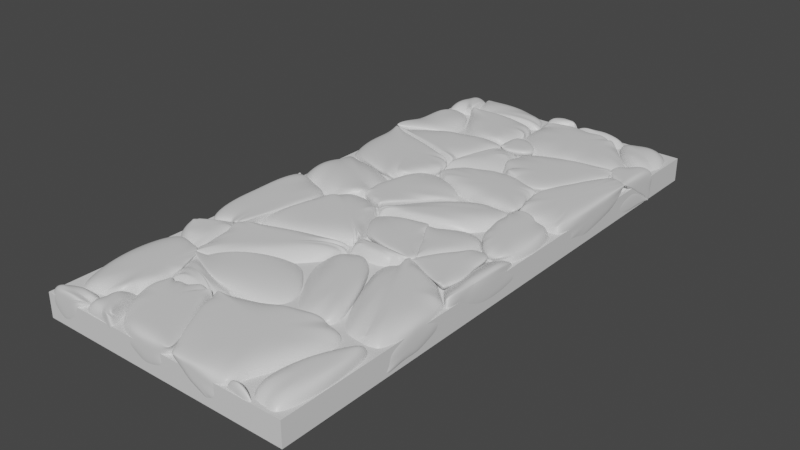 # Source: stonePath.blend  (saved by Blender 2.81.16; exported with 4.5.12 LTS)
import bpy
from mathutils import Matrix  # noqa: F401  (used for matrix-valued properties, if any)

bpy.ops.wm.read_factory_settings(use_empty=True)
scene = bpy.context.scene
scene.name = 'Scene'

# ---- collections
col_collection = bpy.data.collections.new('Collection'); scene.collection.children.link(col_collection)

# ---- materials (node trees are filled in below, after node groups)
mat_material = bpy.data.materials.new('Material')
mat_material.alpha_threshold = 0.0
mat_material.use_transparent_shadow = False
mat_material.line_color = (0.0, 0.0, 0.0, 1.0)

# ---- material node trees
mat_material.use_nodes = True; mat_material.node_tree.nodes.clear()
_N = mat_material.node_tree.nodes; _L = mat_material.node_tree.links
n0 = _N.new('ShaderNodeOutputMaterial'); n0.name = 'Material Output'; n0.location = (300, 300)
n1 = _N.new('ShaderNodeBsdfPrincipled'); n1.name = 'Principled BSDF'; n1.location = (10, 300)
n1.distribution = 'GGX'
n1.subsurface_method = 'BURLEY'
n1.inputs[2].default_value = 0.4
n1.inputs[3].default_value = 1.45
n1.inputs[27].default_value = (0.0, 0.0, 0.0, 1.0)
n1.inputs[28].default_value = 1.0
_L.new(n1.outputs[0], n0.inputs[0])
n0.is_active_output = True

# ---- world
world_world = bpy.data.worlds.new('World'); scene.world = world_world
world_world.use_nodes = True; world_world.node_tree.nodes.clear()
_N = world_world.node_tree.nodes; _L = world_world.node_tree.links
n0 = _N.new('ShaderNodeOutputWorld'); n0.name = 'World Output'; n0.location = (300, 300)
n1 = _N.new('ShaderNodeBackground'); n1.name = 'Background'; n1.location = (10, 300)
n1.inputs[0].default_value = (0.05088, 0.05088, 0.05088, 1.0)
_L.new(n1.outputs[0], n0.inputs[0])
n0.is_active_output = True
world_world.color = (0.05088, 0.05088, 0.05088)
world_world.use_sun_shadow = False
world_world.sun_shadow_jitter_overblur = 0.0

# ---- meshes
me_cube = bpy.data.meshes.new('Cube')
me_cube.from_pydata([(1.0, 1.0, 1.0), (1.0, 1.0, -1.0), (1.0, -1.0, 1.0), (1.0, -1.0, -1.0), (-1.0, 1.0, 1.0), (-1.0, 1.0, -1.0), (-1.0, -1.0, 1.0), (-1.0, -1.0, -1.0)], [], [(0, 4, 6, 2), (3, 2, 6, 7), (7, 6, 4, 5), (5, 1, 3, 7), (1, 0, 2, 3), (5, 4, 0, 1)])
_uv = me_cube.uv_layers.new(name='UVMap')
_uv.uv.foreach_set('vector', [0.625, 0.5, 0.875, 0.5, 0.875, 0.75, 0.625, 0.75, 0.375, 0.75, 0.625, 0.75, 0.625, 1.0, 0.375, 1.0, 0.375, 0.0, 0.625, 0.0, 0.625, 0.25, 0.375, 0.25, 0.125, 0.5, 0.375, 0.5, 0.375, 0.75, 0.125, 0.75, 0.375, 0.5, 0.625, 0.5, 0.625, 0.75, 0.375, 0.75, 0.375, 0.25, 0.625, 0.25, 0.625, 0.5, 0.375, 0.5])
me_cube.materials.append(mat_material)
me_cube.use_remesh_preserve_volume = False
me_cube.use_remesh_preserve_attributes = False
me_cube.use_mirror_vertex_groups = False
me_cube.update()
me_cube_cell_000 = bpy.data.meshes.new('Cube_cell.000')
me_cube_cell_000.from_pydata([(0.5932, 1.506, -0.2838), (-0.8178, -0.4271, 0.01998), (-0.02058, -0.01256, -0.7809), (-0.87, -0.5166, 0.08809), (-0.01138, -0.06158, -0.7755), (0.3314, 1.627, 0.2165), (0.0789, 1.222, 0.2165), (-0.8932, -0.3366, 0.2165), (1.281, 1.342, 0.2165), (1.407, -1.707, 0.2165), (0.8227, -1.435, 0.2165), (-0.9498, -0.5962, 0.2165), (-0.9516, -0.6049, 0.2165), (0.3399, 8.674, -1.145), (0.9109, 9.741, 0.0203), (0.7791, 10.3, -0.3269), (1.134, 11.01, -0.8632), (1.712, 9.269, 0.1849), (1.712, 11.33, -1.183), (1.712, 11.27, -1.146), (1.712, 7.436, -1.183), (1.7, 11.33, -1.183), (1.081, 11.13, -1.183), (0.3945, 10.33, -1.183), (0.3538, 9.394, -1.183), (0.325, 8.72, -1.183), (0.3935, 10.31, -1.183), (0.3606, 8.604, -1.183), (-4.862, 5.751, -0.2724), (-4.906, 6.967, 0.2165), (-4.805, 6.631, 0.2165), (-4.863, 5.786, 0.2165), (-4.938, 7.071, 0.2165), (-5.926, 4.273, 0.2165), (-6.011, 4.152, 0.2165), (-9.088, 4.927, 0.2165), (-9.088, 8.376, 0.2165), (-9.061, 8.376, 0.2165), (-9.013, 8.361, 0.2165), (-5.689, 6.493, -1.183), (-5.269, 5.107, -1.183), (-5.317, 5.04, -1.183), (-8.608, 5.87, -1.183), (-8.633, 6.146, -1.183), (-8.752, 7.462, -1.183), (-9.088, 8.37, 0.1921), (-9.088, 8.011, -0.4234), (-9.088, 5.644, -0.7267), (-9.088, 7.611, -0.8903), (-9.088, 7.733, -0.9003), (-9.088, -9.484, 0.2165), (-9.088, -9.484, -1.183), (-7.418, -8.523, -1.183), (-7.412, -8.491, -1.183), (-7.613, -9.484, -1.183), (-7.348, -9.484, 0.2165), (-7.352, -9.484, 0.1945), (-7.167, -8.584, 0.2165), (-9.088, -8.935, 0.2165), (-9.088, -8.796, -1.183), (-2.237, 6.802, -0.7072), (-0.6947, 6.557, -0.005402), (-4.86, 5.752, -0.2721), (-0.5063, 4.868, -0.502), (-0.3735, 4.782, -0.1931), (-1.977, 5.067, -1.183), (-0.2555, 4.93, 0.2165), (-0.5228, 4.673, 0.2165), (-0.5949, 6.477, 0.2165), (-0.6144, 6.566, 0.2165), (-0.6353, 6.661, 0.2165), (-2.195, 4.689, 0.2165), (-3.185, 7.738, 0.2165), (-4.803, 6.629, 0.2165), (-4.861, 5.787, 0.2165), (-3.292, 5.079, -1.183), (-3.386, 5.08, -1.183), (-2.488, 5.811, -1.183), (-3.492, 5.124, -1.183), (-3.322, 5.241, -1.183), (-3.356, 9.817, -0.3734), (-4.045, 10.14, -0.4889), (-4.14, 9.958, -0.3526), (-2.334, 9.883, 0.2165), (-4.447, 9.803, 0.2165), (-4.24, 11.2, 0.2165), (-3.547, 8.987, 0.2165), (-4.21, 9.133, 0.2165), (-2.849, -5.444, -1.066), (-6.928, -4.939, 0.1574), (-4.042, -3.891, -1.183), (-4.635, -4.393, -1.183), (-3.221, -5.109, -1.183), (-4.048, -4.693, -1.183), (-4.639, -4.396, -1.183), (-4.612, -6.176, 0.2165), (-1.439, -5.191, 0.2165), (-3.57, -2.031, 0.2165), (-6.915, -4.865, 0.2165), (-6.965, -4.908, 0.2165), (-6.842, -5.056, 0.2165), (1.072, -9.484, -1.183), (-0.5377, -8.898, -1.183), (-0.9423, -9.484, -1.183), (0.6919, -9.484, 0.2165), (-0.6484, -9.484, 0.2165), (-0.3792, -9.094, 0.2165), (0.9007, 9.721, 0.06362), (0.6831, 9.279, 0.2165), (0.6642, 10.03, 0.2165), (1.094, 9.541, 0.2165), (-7.334, -0.988, -0.8678), (-5.844, 2.004, -1.081), (-6.758, 1.457, -0.5995), (-5.926, 2.01, -1.183), (-6.027, 1.969, -1.183), (-5.754, 1.856, -1.183), (-7.678, 1.301, -1.183), (-6.914, -1.079, -1.183), (-7.818, -0.8567, -1.183), (-6.514, -7.328, -0.8212), (-6.218, -7.631, -1.183), (-5.297, -9.484, -1.183), (-7.309, -8.346, -1.183), (-6.682, -7.453, -1.183), (-7.41, -8.49, -1.183), (-7.61, -9.484, -1.183), (-5.861, -9.484, 0.2165), (-7.346, -9.484, 0.2165), (-5.887, -9.431, 0.2165), (-6.663, -7.87, 0.2165), (-7.164, -8.584, 0.2165), (-2.235, 6.802, -0.7087), (0.3383, 8.672, -1.146), (-0.6934, 6.557, -0.008017), (-0.5055, 4.867, -0.5047), (0.3237, 8.718, -1.183), (-0.7108, 8.216, -1.183), (0.3589, 8.604, -1.183), (0.342, 8.435, -1.183), (-0.06185, 4.41, -1.183), (-1.971, 5.066, -1.183), (-2.102, 7.54, -1.183), (-2.487, 5.814, -1.183), (-2.376, 5.653, -1.183), (-0.8708, -0.5159, 0.08595), (-0.819, -0.4279, 0.01846), (-0.0128, -0.06157, -0.7772), (-0.02114, -0.01249, -0.7822), (0.0002327, -0.1045, -1.183), (-0.0007093, -0.09895, -1.183), (-0.09674, 0.4462, -1.183), (-2.016, -1.434, -1.183), (-2.227, -1.574, -1.183), (-1.605, 1.243, -1.183), (-1.624, 1.244, -1.183), (-2.245, -1.586, -1.183), (-3.981, 1.392, -1.183), (-3.211, -1.537, -1.183), (-3.807, -0.5961, -1.183), (-3.807, -0.6035, -1.183), (-1.274, -0.7649, 0.2165), (-1.137, -0.6748, 0.2165), (-1.155, -0.6736, 0.2165), (-1.806, -1.115, 0.2165), (-3.391, -0.5324, 0.2165), (-3.221, -1.043, 0.2165), (-3.385, -0.6016, 0.2165), (-3.366, -0.8158, 0.2165), (0.594, 1.509, -0.2847), (-0.3721, 4.781, -0.1929), (1.712, 4.803, 0.2165), (1.712, 1.573, 0.2165), (1.712, 4.271, -1.183), (1.712, 3.056, -1.183), (-0.03171, 4.382, -1.183), (-0.03202, 4.372, -1.183), (-0.07129, 3.03, -1.183), (0.3758, 2.346, -1.183), (-0.2538, 4.929, 0.2165), (-0.5212, 4.672, 0.2165), (-0.5219, 4.649, 0.2165), (-0.57, 3.008, 0.2165), (1.656, 1.543, 0.2165), (1.282, 1.344, 0.2165), (0.3314, 1.629, 0.2165), (-6.515, -7.326, -0.82), (-7.127, -4.82, -0.08399), (-6.929, -4.939, 0.1571), (-6.692, -7.43, -1.183), (-6.683, -7.452, -1.183), (-6.705, -7.483, -1.183), (-7.411, -8.489, -1.183), (-9.088, -4.131, 0.2165), (-7.377, -4.624, 0.2165), (-6.966, -4.908, 0.2165), (-6.843, -5.057, 0.2165), (-6.579, -5.679, 0.2165), (-6.297, -6.345, 0.2165), (-6.294, -6.353, 0.2165), (-6.664, -7.867, 0.2165), (-6.672, -7.879, 0.2165), (-7.165, -8.582, 0.2165), (-9.088, -8.932, 0.2165), (-9.088, -4.713, -1.183), (-7.671, -5.12, -1.183), (-7.668, -5.127, -1.183), (-9.088, -8.794, -1.183), (0.3394, 8.672, -1.144), (0.911, 9.74, 0.02169), (-0.6924, 6.558, -0.006137), (-0.5035, 4.867, -0.5032), (0.9018, 9.721, 0.0624), (-0.372, 4.782, -0.1946), (1.712, 9.268, 0.1869), (1.712, 9.258, 0.2029), (1.712, 9.25, 0.2165), (1.712, 4.805, 0.2165), (1.712, 7.431, -1.183), (1.712, 4.273, -1.183), (0.4088, 8.56, -1.183), (0.3607, 8.602, -1.183), (0.179, 6.791, -1.183), (-0.03216, 4.385, -1.183), (-0.04366, 4.394, -1.183), (-0.05971, 4.408, -1.183), (1.097, 9.539, 0.2165), (1.595, 9.305, 0.2165), (-0.2498, 7.424, 0.2165), (-0.6332, 6.662, 0.2165), (0.6816, 9.274, 0.2165), (-0.323, 5.246, 0.2165), (1.529, 4.817, 0.2165), (-0.2541, 4.931, 0.2165), (0.9021, 9.723, 0.0626), (1.134, 11.01, -0.8608), (0.9114, 9.742, 0.0216), (0.7792, 10.3, -0.3243), (1.712, 11.92, 0.2165), (1.712, 9.27, 0.1871), (1.712, 9.253, 0.2165), (1.712, 11.34, -1.183), (1.712, 11.31, -1.172), (1.712, 11.27, -1.144), (1.712, 11.33, -1.183), (1.703, 11.33, -1.183), (0.7729, 11.16, 0.2165), (0.5638, 10.23, 0.2165), (0.6642, 10.04, 0.2165), (1.097, 9.541, 0.2165), (1.109, 9.536, 0.2165), (1.59, 9.31, 0.2165), (-7.419, -2.225, 0.0159), (-6.928, -4.937, 0.1562), (-7.125, -4.819, -0.08365), (-3.212, -1.538, -1.183), (-3.804, -0.6121, -1.183), (-4.042, -3.887, -1.183), (-3.808, -0.6054, -1.183), (-4.643, -4.396, -1.183), (-6.313, -4.325, -1.183), (-6.312, -4.338, -1.183), (-3.222, -1.044, 0.2165), (-3.243, -1.012, 0.2165), (-3.57, -2.028, 0.2165), (-3.368, -0.8175, 0.2165), (-7.388, -2.267, 0.2165), (-6.966, -4.906, 0.2165), (-7.546, -2.571, 0.2165), (-7.379, -4.58, 0.2165), (-7.376, -4.622, 0.2165), (-7.016, -4.872, 0.2165), (-6.54, -1.59, -1.183), (-4.46, 12.38, -1.007), (-4.258, 12.93, 0.2165), (-4.473, 12.45, 0.2165), (-4.64, 13.72, 0.2165), (-7.854, 12.27, 0.2165), (-8.063, 13.72, 0.2165), (-5.18, 13.72, -1.183), (-6.823, 13.72, -1.183), (-7.852, 13.72, -0.9545), (-8.025, 13.72, 0.005828), (-4.53, 12.38, -1.183), (-4.522, 12.37, -1.183), (-7.594, 12.2, -1.183), (-6.897, 12.24, -1.183), (-7.783, 13.52, -1.183), (-7.778, 13.49, -1.183), (-6.513, -7.326, -0.822), (-2.849, -5.445, -1.067), (-7.125, -4.82, -0.08535), (-6.928, -4.939, 0.1554), (-2.744, -5.481, -1.183), (-2.729, -5.452, -1.183), (-3.214, -5.115, -1.183), (-4.043, -4.699, -1.183), (-3.755, -7.382, -1.183), (-4.642, -4.399, -1.183), (-4.669, -4.398, -1.183), (-6.313, -4.34, -1.183), (-6.18, -7.625, -1.183), (-6.218, -7.628, -1.183), (-6.723, -7.354, -1.183), (-6.682, -7.451, -1.183), (-4.616, -6.177, 0.2165), (-4.619, -6.183, 0.2165), (-4.75, -6.197, 0.2165), (-6.839, -5.061, 0.2165), (-6.292, -6.351, 0.2165), (-6.571, -5.692, 0.2165), (-7.669, -5.12, -1.183), (-1.216, -9.484, -1.183), (-2.89, -8.995, -1.183), (-3.405, -9.484, -1.183), (-2.812, -9.484, -0.06988), (-3.356, 9.818, -0.3745), (-4.045, 10.14, -0.4912), (1.133, 11.01, -0.8619), (0.7778, 10.3, -0.3258), (-4.459, 12.38, -1.008), (1.079, 11.13, -1.183), (0.3927, 10.34, -1.183), (0.7705, 11.16, 0.2165), (-0.9775, 12.93, 0.2165), (-1.033, 12.99, 0.2165), (0.5614, 10.23, 0.2165), (-3.226, 13.53, 0.2165), (-2.331, 9.884, 0.2165), (-4.256, 12.93, 0.2165), (-4.47, 12.44, 0.2165), (-4.24, 11.2, 0.2165), (0.1662, 12.05, -1.183), (-2.573, 9.985, -1.183), (-3.4, 12.94, -1.183), (-4.44, 12.33, -1.183), (-2.856, 9.978, -1.183), (-4.106, 10.47, -1.183), (-2.804, 9.958, -1.183), (-4.449, 12.32, -1.183), (-4.447, 12.31, -1.183), (-4.419, 12.16, -1.183), (-9.088, 7.98, -1.183), (-8.755, 7.464, -1.183), (-8.736, 7.254, -1.183), (-8.61, 5.869, -1.183), (-9.088, 5.457, -1.183), (-9.088, 7.733, -0.9033), (-9.088, 5.823, -0.7435), (-9.088, 5.644, -0.7287), (-4.142, 9.957, -0.3528), (-4.449, 9.802, 0.2165), (-4.849, 7.323, 0.2165), (-4.211, 9.131, 0.2165), (-4.937, 7.073, 0.2165), (-6.527, 9.734, 0.2165), (-9.058, 8.378, 0.2165), (-6.608, 7.602, 0.2165), (-4.394, 10.16, -1.183), (-5.688, 6.495, -1.183), (-6.735, 10.08, -1.183), (-8.753, 7.465, -1.183), (-9.088, 8.823, -1.183), (-9.088, 7.984, -1.183), (-9.088, 8.371, 0.189), (-9.088, 8.345, 0.144), (-9.088, 7.735, -0.9005), (1.712, 13.72, 0.2165), (1.712, 13.72, -1.183), (1.135, 11.01, -0.8633), (1.712, 11.92, 0.2165), (1.712, 11.34, -1.183), (1.081, 11.13, -1.183), (1.7, 11.33, -1.183), (0.7728, 11.16, 0.2165), (-1.031, 12.99, 0.2165), (-0.9456, 13.72, 0.2165), (0.3645, 13.72, -1.183), (0.1681, 12.05, -1.183), (-5.191, 2.464, -0.8228), (-4.86, 5.75, -0.2735), (-5.295, 2.499, -0.7931), (-4.862, 5.785, 0.2165), (-2.196, 4.688, 0.2165), (-6.009, 4.151, 0.2165), (-4.581, 1.846, 0.2165), (-4.595, 1.829, 0.2165), (-5.847, 2.401, 0.2165), (-5.845, 2.375, 0.2165), (-5.313, 5.037, -1.183), (-5.266, 5.104, -1.183), (-3.509, 5.123, -1.183), (-3.494, 5.123, -1.183), (-3.389, 5.08, -1.183), (-3.392, 5.074, -1.183), (-4.993, 3.167, -1.183), (-5.03, 3.123, -1.183), (-5.147, 3.238, -1.183), (-5.152, 3.3, -1.183), (0.5941, 1.507, -0.2861), (-0.01995, -0.01126, -0.7829), (-0.01085, -0.06136, -0.7777), (1.712, 1.569, 0.2165), (1.712, -2.077, 0.2165), (1.712, 3.052, -1.183), (1.712, -2.171, -1.183), (0.3969, 2.354, -1.183), (0.3762, 2.343, -1.183), (0.3219, 2.125, -1.183), (-0.09539, 0.4476, -1.183), (0.001628, -0.09896, -1.183), (0.002654, -0.1046, -1.183), (1.285, 1.342, 0.2165), (1.409, -1.711, 0.2165), (-2.237, 6.803, -0.7092), (-3.356, 9.816, -0.3746), (-4.86, 5.751, -0.2747), (-4.139, 9.959, -0.3551), (-4.045, 10.14, -0.4913), (-4.21, 9.128, 0.2165), (-4.936, 7.073, 0.2165), (-4.205, 9.127, 0.2165), (-3.548, 8.984, 0.2165), (-3.496, 8.804, 0.2165), (-3.188, 7.741, 0.2165), (-4.905, 6.969, 0.2165), (-4.803, 6.634, 0.2165), (-4.107, 10.47, -1.183), (-4.391, 10.16, -1.183), (-5.687, 6.494, -1.183), (-2.805, 9.956, -1.183), (-2.104, 7.54, -1.183), (-2.488, 5.816, -1.183), (-5.266, 5.106, -1.183), (-2.591, 5.745, -1.183), (-3.462, 5.149, -1.183), (-3.496, 5.126, -1.183), (-3.492, 5.128, -1.183), (-3.507, 5.125, -1.183), (-7.42, -2.222, 0.01463), (-7.333, -0.9881, -0.8664), (-6.756, 1.457, -0.5979), (-5.842, 2.005, -1.08), (-5.192, 2.462, -0.8236), (-5.296, 2.497, -0.7934), (-3.983, 1.394, -1.183), (-3.81, -0.5961, -1.183), (-3.809, -0.6037, -1.183), (-5.847, 2.373, 0.2165), (-5.872, 2.354, 0.2165), (-4.594, 1.827, 0.2165), (-4.524, 1.771, 0.2165), (-6.501, 1.881, 0.2165), (-4.478, 1.733, 0.2165), (-6.67, 1.093, 0.2165), (-7.388, -2.264, 0.2165), (-3.395, -0.5259, 0.2165), (-3.393, -0.5307, 0.2165), (-3.387, -0.5995, 0.2165), (-3.368, -0.8158, 0.2165), (-4.541, 1.982, -1.183), (-4.902, 1.944, -1.183), (-5.751, 1.855, -1.183), (-4.087, 1.611, -1.183), (-4.049, 1.533, -1.183), (-6.541, -1.588, -1.183), (-6.868, -1.141, -1.183), (-6.912, -1.081, -1.183), (-9.088, 13.72, 0.2165), (-9.088, 13.72, -1.183), (-8.065, 13.72, 0.2165), (-7.857, 12.27, 0.2165), (-7.924, 12.2, 0.2165), (-7.932, 12.2, 0.2165), (-7.897, 13.72, -1.183), (-7.854, 13.72, -0.9553), (-9.088, 11.55, 0.2165), (-7.785, 13.52, -1.183), (-7.597, 12.2, -1.183), (-7.824, 11.99, -1.183), (-9.088, 11.29, -1.183), (-5.843, 2.005, -1.081), (-5.296, 2.498, -0.795), (-5.192, 2.464, -0.8249), (-5.148, 3.234, -1.183), (-5.887, 2.069, -1.183), (-5.031, 3.118, -1.183), (-5.136, 3.222, -1.183), (-4.544, 1.985, -1.183), (-4.549, 1.984, -1.183), (-4.909, 1.947, -1.183), (-5.752, 1.859, -1.183), (-5.924, 2.011, -1.183), (-6.512, -7.327, -0.8194), (-3.408, -9.484, -1.183), (-2.891, -8.994, -1.183), (-3.749, -7.383, -1.183), (-6.178, -7.626, -1.183), (-6.216, -7.63, -1.183), (-6.191, -7.68, -1.183), (-5.295, -9.484, -1.183), (-2.814, -9.484, -0.06499), (-2.833, -9.484, 0.05162), (-2.86, -9.484, 0.2165), (-5.859, -9.484, 0.2165), (-4.207, -6.957, 0.2165), (-4.595, -6.229, 0.2165), (-4.618, -6.186, 0.2165), (-6.278, -6.353, 0.2165), (-6.662, -7.867, 0.2165), (-6.292, -6.355, 0.2165), (-6.653, -7.886, 0.2165), (-6.836, 13.72, -1.183), (-7.852, 13.72, -0.9579), (-7.896, 13.72, -1.183), (-7.784, 13.52, -1.183), (-6.529, 9.735, 0.2165), (-7.931, 12.2, 0.2165), (-9.088, 11.55, 0.2165), (-9.061, 8.378, 0.2165), (-9.088, 8.378, 0.2165), (-6.737, 10.09, -1.183), (-9.088, 11.29, -1.183), (-7.824, 11.99, -1.183), (-9.088, 8.826, -1.183), (-9.088, 8.372, 0.1921), (-0.8186, -0.4251, 0.01836), (-0.02149, -0.01021, -0.7822), (0.5922, 1.508, -0.2858), (-1.936, 1.836, -1.183), (-0.07337, 3.028, -1.183), (0.3746, 2.343, -1.183), (-0.09714, 0.4499, -1.183), (-1.459, 1.168, -1.183), (-1.605, 1.245, -1.183), (-2.185, 1.973, 0.2165), (-0.5709, 3.006, 0.2165), (0.3294, 1.629, 0.2165), (-1.916, 1.493, 0.2165), (-0.8937, -0.3337, 0.2165), (-0.7762, -0.1456, 0.2165), (-0.8701, -0.2962, 0.2165), (-7.334, -0.9891, -0.8675), (-7.421, -2.224, 0.01465), (-7.127, -4.819, -0.08518), (-6.314, -4.339, -1.183), (-7.548, -2.573, 0.2165), (-7.515, -2.967, 0.2165), (-9.088, -3.503, 0.2165), (-8.798, -3.328, 0.2165), (-7.378, -4.621, 0.2165), (-9.088, -4.128, 0.2165), (-9.069, -1.613, -1.183), (-7.819, -0.8582, -1.183), (-6.913, -1.082, -1.183), (-6.542, -1.59, -1.183), (-6.542, -1.6, -1.183), (-9.088, -1.624, -1.183), (-7.67, -5.119, -1.183), (-9.088, -4.71, -1.183), (-2.236, 6.804, -0.7076), (-0.6935, 6.558, -0.006141), (0.3385, 8.674, -1.145), (-3.354, 9.815, -0.3747), (0.9001, 9.721, 0.06204), (0.9097, 9.742, 0.02113), (0.7775, 10.3, -0.3253), (0.323, 8.722, -1.183), (0.3919, 10.31, -1.183), (0.3929, 10.33, -1.183), (-0.719, 8.215, -1.183), (0.6615, 10.03, 0.2165), (0.6505, 10.06, 0.2165), (0.5617, 10.22, 0.2165), (0.6164, 10.12, 0.2165), (0.3687, 8.657, 0.2165), (0.6699, 9.255, 0.2165), (0.6799, 9.275, 0.2165), (-0.635, 6.664, 0.2165), (-2.773, 7.566, 0.2165), (-2.331, 9.882, 0.2165), (-3.199, 7.786, 0.2165), (-3.546, 8.984, 0.2165), (-3.186, 7.741, 0.2165), (-2.802, 9.955, -1.183), (-2.102, 7.543, -1.183), (-4.46, 12.38, -1.012), (-3.141, 13.72, 0.2165), (-3.213, 13.56, 0.2165), (-3.227, 13.54, 0.2165), (-4.256, 12.93, 0.2165), (-4.638, 13.72, 0.2165), (-3.054, 13.72, -0.8772), (-3.03, 13.72, -1.183), (-5.177, 13.72, -1.183), (-3.4, 12.94, -1.183), (-4.44, 12.33, -1.183), (-4.45, 12.32, -1.183), (-4.52, 12.36, -1.183), (-2.847, -5.445, -1.067), (0.7171, -5.552, -1.183), (-0.5884, -5.321, -1.183), (-2.725, -5.453, -1.183), (-0.5393, -8.896, -1.183), (-0.9445, -9.484, -1.183), (-1.211, -9.484, -1.183), (-3.457, -6.833, -1.183), (-3.747, -7.384, -1.183), (-2.891, -8.99, -1.183), (-0.6501, -9.484, 0.2165), (-2.811, -9.484, -0.06465), (-2.858, -9.484, 0.2165), (-2.844, -9.484, 0.1322), (1.045, -5.297, 0.2165), (-0.03519, -5.106, 0.2165), (-1.436, -5.192, 0.2165), (-0.3803, -9.092, 0.2165), (-4.611, -6.176, 0.2165), (-4.615, -6.185, 0.2165), (-4.592, -6.229, 0.2165), (-5.189, 2.463, -0.8239), (-0.3736, 4.781, -0.1955), (-0.5055, 4.865, -0.5037), (-0.06139, 4.407, -1.183), (-0.05057, 4.398, -1.183), (-0.03416, 4.383, -1.183), (-1.973, 5.064, -1.183), (-0.07328, 3.03, -1.183), (-1.938, 1.838, -1.183), (-0.5231, 4.671, 0.2165), (-0.5716, 3.008, 0.2165), (-2.194, 4.688, 0.2165), (-2.188, 1.975, 0.2165), (-4.592, 1.829, 0.2165), (-4.478, 1.734, 0.2165), (-4.523, 1.772, 0.2165), (-3.29, 5.078, -1.183), (-3.386, 5.079, -1.183), (-4.086, 1.612, -1.183), (-5.029, 3.12, -1.183), (-4.541, 1.984, -1.183), (-4.209, 1.712, -1.183), (-6.758, 1.458, -0.5981), (-5.844, 2.006, -1.079), (-5.297, 2.499, -0.7937), (-6.012, 4.15, 0.2165), (-9.088, 4.925, 0.2165), (-5.847, 2.375, 0.2165), (-6.503, 1.883, 0.2165), (-5.925, 2.316, 0.2165), (-9.088, 2.406, 0.2165), (-9.088, 5.454, -1.183), (-8.609, 5.867, -1.183), (-5.316, 5.037, -1.183), (-5.149, 3.237, -1.183), (-5.292, 4.778, -1.183), (-5.362, 2.901, -1.183), (-5.926, 2.011, -1.183), (-8.485, 1.465, -1.183), (-7.681, 1.302, -1.183), (-8.903, 1.55, -1.183), (-9.088, 1.625, -1.183), (-9.088, 5.642, -0.7272), (-9.088, 1.612, -1.142), (-9.088, 1.608, -1.148), (-6.759, 1.456, -0.5976), (-7.335, -0.9878, -0.8667), (-7.422, -2.225, 0.01685), (-6.504, 1.88, 0.2165), (-9.088, 2.405, 0.2165), (-7.548, -2.569, 0.2165), (-7.569, -2.582, 0.2165), (-7.39, -2.266, 0.2165), (-9.088, -3.499, 0.2165), (-8.656, 1.498, -1.183), (-8.898, 1.547, -1.183), (-7.684, 1.301, -1.183), (-9.088, 1.167, -1.183), (-7.821, -0.856, -1.183), (-9.088, -1.621, -1.183), (-9.088, 2.346, 0.1167), (-9.088, 1.606, -1.147), (-2.847, -5.444, -1.067), (-3.211, -1.539, -1.183), (-4.04, -3.888, -1.183), (-0.59, -5.319, -1.183), (-2.246, -1.588, -1.183), (-2.726, -5.452, -1.183), (-3.213, -5.113, -1.183), (-3.695, -4.4, -1.183), (-0.03681, -5.104, 0.2165), (-1.806, -1.117, 0.2165), (-3.22, -1.045, 0.2165), (-3.567, -2.028, 0.2165), (-1.435, -5.19, 0.2165), (-0.8723, -0.5193, 0.08816), (-0.01135, -0.06273, -0.7777), (1.712, -2.08, 0.2165), (1.712, -5.051, 0.2165), (1.712, -2.174, -1.183), (1.712, -5.181, -1.127), (1.712, -5.187, -1.183), (1.569, -2.0, -1.183), (0.001932, -0.1068, -1.183), (-2.014, -1.435, -1.183), (-2.244, -1.587, -1.183), (-0.5874, -5.319, -1.183), (0.7179, -5.55, -1.183), (1.409, -1.713, 0.2165), (-1.134, -0.6747, 0.2165), (-1.177, -0.7033, 0.2165), (-0.9534, -0.6076, 0.2165), (-0.9383, -0.6144, 0.2165), (-1.804, -1.116, 0.2165), (-0.03402, -5.104, 0.2165), (1.082, -5.283, 0.2165), (1.046, -5.296, 0.2165), (-4.141, 9.96, -0.3543), (-4.46, 12.38, -1.012), (-4.047, 10.14, -0.4906), (-4.243, 11.2, 0.2165), (-4.247, 11.17, 0.2165), (-4.449, 9.804, 0.2165), (-4.474, 9.803, 0.2165), (-6.528, 9.736, 0.2165), (-4.475, 12.44, 0.2165), (-7.855, 12.26, 0.2165), (-7.93, 12.2, 0.2165), (-7.863, 12.26, 0.2165), (-4.108, 10.47, -1.183), (-4.114, 10.46, -1.183), (-4.451, 12.32, -1.183), (-4.191, 10.92, -1.183), (-4.393, 10.16, -1.183), (-6.735, 10.09, -1.183), (-4.521, 12.36, -1.183), (-4.536, 12.36, -1.183), (-7.593, 12.2, -1.183), (-7.822, 11.99, -1.183), (-0.8194, -0.4265, 0.01963), (-0.8731, -0.5173, 0.08984), (-1.608, 1.246, -1.183), (-3.982, 1.396, -1.183), (-1.938, 1.835, -1.183), (-1.916, 1.488, 0.2165), (-0.8953, -0.336, 0.2165), (-1.133, -0.6723, 0.2165), (-1.151, -0.6713, 0.2165), (-1.248, -0.6652, 0.2165), (-0.9028, -0.3706, 0.2165), (-0.9543, -0.6053, 0.2165), (-2.188, 1.973, 0.2165), (-3.391, -0.5291, 0.2165), (-4.476, 1.732, 0.2165), (-4.085, 1.61, -1.183), (1.712, -9.484, 0.2165), (1.712, -9.484, -1.183), (1.712, -5.054, 0.2165), (1.712, -5.189, -1.183), (0.7193, -5.552, -1.183), (-0.5364, -8.896, -1.183), (1.079, -9.484, -1.183), (0.6986, -9.484, 0.2165), (1.048, -5.297, 0.2165), (-0.378, -9.092, 0.2165), (-1.034, 12.99, 0.2165), (-0.948, 13.72, 0.2165), (-3.225, 13.54, 0.2165), (-3.138, 13.72, 0.2165), (0.3621, 13.72, -1.183), (-3.027, 13.72, -1.183), (0.1654, 12.05, -1.183), (-3.398, 12.94, -1.183), (-9.088, 1.623, -1.183), (-8.909, 1.55, -1.183), (-9.088, 1.196, -1.183), (-9.088, 1.607, -1.149)], [], [(3, 10, 12), (2, 3, 1), (4, 2, 9), (2, 1, 6, 5, 0), (1, 3, 12, 11), (3, 4, 9, 10), (1, 7, 6), (2, 4, 3), (0, 5, 8), (11, 7, 1), (10, 9, 8, 5, 6, 7, 11, 12), (8, 9, 2, 0), (14, 13, 27, 20, 17), (23, 15, 16, 22), (13, 24, 25), (16, 15, 14, 19, 18, 21), (14, 15, 23, 26), (14, 26, 24, 13), (14, 17, 19), (20, 27, 25, 24, 26, 23, 22, 21, 18), (21, 22, 16), (25, 27, 13), (18, 19, 17, 20), (28, 29, 30), (28, 31, 33), (36, 45, 46, 49, 48, 47, 35), (44, 39, 40, 41, 42, 43), (44, 43, 48, 49), (39, 44, 49, 46, 38, 32), (45, 36, 37), (30, 31, 28), (43, 42, 47, 48), (35, 34, 33, 31, 30, 29, 32, 38, 37, 36), (41, 40, 28, 33, 34), (46, 45, 37, 38), (35, 47, 42, 41, 34), (28, 40, 39, 32, 29), (51, 50, 58, 59), (54, 56, 55, 50, 51), (55, 57, 58, 50), (57, 55, 56, 52, 53), (59, 53, 52, 54, 51), (56, 54, 52), (57, 53, 59, 58), (72, 70, 61, 60), (79, 78, 62, 73, 72, 60), (63, 61, 70, 69), (64, 66, 67), (71, 74, 62, 78, 76), (65, 77, 60, 61, 63), (64, 63, 69, 68), (78, 79, 77, 65, 75, 76), (74, 73, 62), (68, 66, 64), (77, 79, 60), (75, 65, 63, 64), (66, 68, 69, 70, 72, 73, 74, 71, 67), (67, 71, 76, 75, 64), (80, 83, 86), (82, 87, 84), (81, 80, 82), (83, 80, 81, 85), (84, 85, 81, 82), (83, 85, 84, 87, 86), (86, 87, 82, 80), (97, 96, 88, 92, 90), (91, 98, 97, 90), (89, 100, 99), (89, 99, 98, 91, 94), (93, 94, 91, 90, 92), (93, 92, 88), (95, 100, 89, 94, 93, 88), (96, 95, 88), (100, 95, 96, 97, 98, 99), (101, 104, 105, 103), (104, 106, 105), (103, 105, 106, 102), (103, 102, 101), (106, 104, 101, 102), (107, 108, 109), (110, 109, 108), (109, 110, 107), (110, 108, 107), (112, 113, 111), (112, 116, 114), (117, 119, 111, 113), (112, 114, 115, 113), (113, 115, 117), (119, 118, 111), (118, 119, 117, 115, 114, 116), (118, 116, 112, 111), (125, 126, 128, 131), (123, 125, 131, 130, 120), (122, 127, 128, 126), (124, 123, 120), (130, 129, 120), (126, 125, 123, 124, 121, 122), (127, 129, 130, 131, 128), (121, 124, 120), (129, 127, 122, 121, 120), (133, 137, 142, 132, 134), (139, 134, 135, 140), (133, 138, 136), (132, 142, 143), (133, 136, 137), (144, 141, 135), (139, 138, 133, 134), (141, 140, 135), (143, 142, 137, 136, 138, 139, 140, 141, 144), (132, 143, 144, 135, 134), (145, 148, 146), (148, 150, 151), (147, 152, 149), (145, 146, 163, 162), (148, 147, 149, 150), (145, 147, 148), (168, 160, 158, 166), (152, 153, 156, 158, 160, 159, 157, 155, 154, 151, 150, 149), (147, 145, 162, 161, 153, 152), (163, 146, 154, 155, 157, 165), (157, 159, 167, 165), (168, 167, 159, 160), (148, 151, 154, 146), (167, 168, 166, 164, 161, 162, 163, 165), (161, 164, 156, 153), (158, 156, 164, 166), (178, 169, 185, 182, 177), (170, 175, 176, 181, 180), (178, 174, 172, 183, 169), (174, 178, 177, 176, 175, 173), (183, 184, 169), (180, 179, 170), (170, 179, 171, 173, 175), (184, 185, 169), (171, 179, 180, 181, 182, 185, 184, 183, 172), (173, 171, 172, 174), (181, 176, 177, 182), (187, 188, 206, 205), (191, 201, 202, 192), (188, 196, 197), (203, 207, 192, 202), (186, 200, 201, 191, 190), (186, 199, 200), (207, 203, 193, 204), (204, 205, 206, 189, 190, 191, 192, 207), (205, 204, 193, 194, 187), (198, 199, 186, 190, 189), (195, 196, 188), (189, 206, 188, 197, 198), (203, 202, 201, 200, 199, 198, 197, 196, 195, 194, 193), (188, 187, 194, 195), (222, 225, 211, 210, 208), (219, 217, 232, 213, 223), (208, 221, 222), (211, 213, 233, 231, 210), (209, 208, 212), (209, 220, 221, 208), (212, 208, 210), (213, 211, 225, 224), (227, 216, 215), (219, 223, 224, 225, 222, 221, 220, 218), (230, 226, 212), (224, 223, 213), (228, 230, 212), (229, 228, 212, 210), (226, 227, 215, 214, 209, 212), (216, 227, 226, 230, 228, 229, 231, 233, 232, 217), (232, 233, 213), (231, 229, 210), (218, 214, 215, 216, 217, 219), (214, 218, 220, 209), (234, 249, 248), (236, 234, 237), (234, 236, 250, 249), (236, 239, 240, 251), (236, 237, 242, 243), (238, 241, 245, 235, 246), (236, 251, 250), (244, 245, 241), (243, 239, 236), (237, 247, 246, 235), (245, 244, 242, 237, 235), (238, 246, 247, 248, 249, 250, 251, 240), (241, 238, 240, 239, 243, 242, 244), (237, 234, 248, 247), (254, 270, 269, 260, 261), (264, 267, 253, 259, 257), (257, 259, 261, 260, 272, 258, 256, 255), (264, 257, 255, 262), (265, 263, 256, 258), (268, 266, 252), (269, 268, 252, 272, 260), (267, 271, 254, 253), (263, 262, 255, 256), (271, 270, 254), (268, 269, 270, 271, 267, 264, 262, 263, 265, 266), (252, 266, 265, 258, 272), (253, 254, 261, 259), (273, 274, 275), (273, 286, 284), (279, 276, 274, 283), (280, 281, 282, 278, 276, 279), (279, 283, 284, 286, 285, 288, 287, 280), (287, 288, 282, 281), (274, 273, 284, 283), (277, 285, 286, 273, 275), (281, 280, 287), (278, 277, 275, 274, 276), (288, 285, 277, 278, 282), (292, 298, 299, 291), (308, 305, 290, 296, 298, 292), (291, 299, 300), (290, 295, 296), (290, 305, 293, 294), (293, 297, 301, 302, 304, 303, 311, 300, 299, 298, 296, 295, 294), (304, 302, 289), (300, 311, 291), (294, 295, 290), (310, 308, 292), (307, 309, 289, 302, 301, 297), (310, 309, 307, 306, 305, 308), (306, 307, 297), (311, 303, 291), (305, 306, 297, 293), (289, 309, 310, 292, 291, 303, 304), (312, 315, 314), (315, 312, 313), (313, 314, 315), (314, 313, 312), (321, 318, 319, 322), (332, 325, 324, 318, 321), (333, 319, 326, 328, 316, 338), (334, 335, 329, 327), (320, 329, 335, 339), (320, 330, 329), (319, 318, 323, 326), (331, 330, 340, 341, 317), (339, 335, 334, 332, 321, 322, 333, 338, 336, 337, 341, 340), (341, 337, 317), (324, 323, 318), (328, 331, 317, 316), (333, 322, 319), (323, 324, 325, 327, 329, 330, 331, 328, 326), (336, 338, 316, 317), (337, 336, 317), (330, 320, 339, 340), (325, 332, 334, 327), (346, 349, 348, 347, 342), (345, 344, 348, 349), (343, 342, 347), (349, 346, 345), (342, 343, 344, 345, 346), (344, 343, 347, 348), (365, 366, 361, 359, 354, 357), (363, 366, 365, 364, 362), (362, 360, 358, 359, 361, 363), (351, 353, 350), (352, 354, 359, 358, 350), (353, 352, 350), (366, 363, 361), (358, 360, 355, 351, 350), (362, 364, 356, 355, 360), (353, 351, 355, 356, 357, 354, 352), (357, 356, 364, 365), (367, 376, 375, 374, 370), (368, 367, 370, 371), (369, 372, 373), (378, 372, 369, 374, 375), (377, 376, 367, 368), (375, 376, 377, 378), (371, 373, 372, 378, 377, 368), (370, 374, 369, 373, 371), (381, 379, 388), (384, 382, 380, 390, 389), (393, 392, 380, 382, 383), (380, 391, 390), (381, 388, 387, 398, 397), (379, 386, 388), (383, 385, 395, 394), (389, 390, 391, 392, 393, 394, 395, 396, 397, 398), (396, 379, 381, 397), (394, 393, 383), (385, 386, 379, 396, 395), (383, 382, 384, 387, 388, 386, 385), (392, 391, 380), (389, 398, 387, 384), (400, 399, 407, 408), (401, 400, 410, 411), (401, 399, 400), (400, 408, 409), (413, 412, 399, 401), (405, 411, 410, 409, 408, 407, 406, 404), (409, 410, 400), (402, 404, 406, 407, 399, 412), (411, 405, 403, 413, 401), (402, 412, 413, 403), (404, 402, 403, 405), (414, 432, 431), (416, 436, 437), (427, 418, 415, 430), (429, 433, 416, 425, 420), (414, 431, 430, 415, 422, 423), (434, 432, 414, 424, 426, 416, 437, 435), (415, 418, 421, 422), (416, 426, 425), (418, 417, 419, 421), (429, 428, 427, 430, 431, 432, 434, 435, 437, 436, 438, 433), (433, 438, 416), (438, 436, 416), (417, 418, 427, 428), (424, 423, 422, 421, 419, 420, 425, 426), (423, 424, 414), (420, 419, 417, 428, 429), (443, 450, 451), (443, 444, 448), (463, 460, 443, 451, 453), (443, 460, 461, 442), (444, 443, 442), (440, 467, 466, 439), (447, 465, 466, 467, 462, 461, 460, 463, 464, 445, 446), (466, 465, 439), (455, 454, 439), (452, 449, 448, 444, 442, 441), (446, 445, 457, 458), (453, 456, 464, 463), (465, 447, 459, 455, 439), (458, 459, 447, 446), (456, 457, 445, 464), (459, 458, 457, 456, 453, 451, 450, 448, 449, 452, 454, 455), (442, 462, 467, 440, 441), (461, 462, 442), (448, 450, 443), (452, 441, 440, 439, 454), (469, 474, 477, 478, 479, 480), (469, 468, 470, 475, 474), (475, 470, 471, 478, 477), (479, 478, 472, 473), (480, 476, 468, 469), (478, 471, 472), (476, 473, 472, 471, 470, 468), (476, 480, 479, 473), (477, 474, 475), (482, 484, 485), (481, 482, 485, 492), (490, 489, 482, 481), (491, 490, 481), (492, 491, 481), (489, 488, 483, 482), (489, 490, 491, 492, 485, 484, 487, 486, 488), (488, 486, 483), (487, 484, 482, 483, 486), (493, 509, 510), (500, 499, 498, 497, 496, 495, 494), (505, 503, 502), (499, 500, 504, 511), (497, 498, 493, 510, 508), (496, 507, 506), (503, 505, 506, 507, 508, 510, 509, 511, 504), (511, 509, 493, 498, 499), (496, 497, 508, 507), (494, 501, 502, 503, 504, 500), (501, 494, 495), (502, 501, 495, 496, 506, 505), (515, 512, 513), (513, 514, 515), (512, 515, 514), (514, 513, 512), (518, 517, 523, 522), (521, 523, 517, 516), (524, 525, 520, 518, 522), (516, 519, 525, 524, 521), (522, 523, 521, 524), (519, 520, 525), (520, 519, 516, 517, 518), (527, 528, 540, 541), (535, 536, 530, 529), (526, 539, 538), (527, 533, 532), (527, 541, 539, 526), (531, 528, 527, 532), (528, 537, 540), (529, 534, 526, 538, 535), (531, 532, 533, 534, 529, 530), (534, 533, 527, 526), (537, 528, 531, 530, 536), (538, 539, 541, 540, 537, 536, 535), (546, 547, 544, 545, 556, 555, 543), (551, 559, 558, 544, 550), (555, 554, 542, 543), (542, 553, 552, 557, 548, 549, 543), (542, 554, 553), (559, 551, 548, 557), (557, 552, 553, 554, 555, 556, 545, 558, 559), (558, 545, 544), (547, 550, 544), (551, 550, 547, 546, 549, 548), (549, 546, 543), (581, 582, 563, 584, 585, 560, 583), (563, 582, 580), (562, 570, 567), (565, 562, 567, 568), (565, 566, 573, 574), (561, 560, 585, 570, 562), (564, 577, 576, 565), (561, 562, 565), (566, 565, 568, 569), (584, 569, 568, 567, 570, 585), (578, 579, 561), (576, 575, 561, 565), (571, 577, 564), (569, 584, 563, 580, 573, 566), (579, 583, 560, 561), (572, 571, 564, 565), (577, 571, 572, 574, 573, 580, 582, 581, 583, 579, 578, 575, 576), (575, 578, 561), (574, 572, 565), (598, 586, 590, 591, 594), (586, 598, 597), (590, 586, 597, 596), (594, 591, 587, 592, 593), (592, 587, 588), (593, 595, 596, 597, 598, 594), (595, 593, 592, 588, 589), (591, 590, 589, 588, 587), (589, 590, 596, 595), (601, 602, 599, 615, 614), (604, 603, 616, 609), (605, 608, 607, 606, 602, 601, 600, 603, 604), (613, 616, 603, 600), (613, 600, 601, 614), (619, 618, 607), (608, 605, 610), (602, 606, 599), (609, 616, 613, 614, 615, 617, 618, 619, 611), (617, 615, 599), (610, 612, 608), (604, 609, 611, 612, 610, 605), (606, 607, 618, 617, 599), (607, 608, 612, 611, 619), (638, 628, 632, 634), (622, 623, 626), (631, 629, 621, 636, 637), (622, 626, 636, 621), (639, 637, 636, 626, 623, 624, 625, 627, 628, 638, 641, 640), (625, 621, 629, 630, 627), (640, 641, 620), (627, 630, 632, 628), (624, 623, 622), (641, 638, 634, 635, 620), (625, 624, 622, 621), (635, 633, 620), (629, 631, 633, 635, 634, 632, 630), (639, 640, 620), (633, 631, 637, 639, 620), (645, 653, 652, 662, 646), (644, 643, 656, 654), (645, 647, 644, 655, 653), (644, 654, 655), (643, 657, 656), (661, 664, 663, 650, 646, 662, 651), (664, 661, 660), (651, 652, 653, 655, 654, 656, 657, 659, 658, 660, 661), (652, 651, 662), (663, 658, 659, 642, 648, 650), (643, 644, 647, 649, 642), (650, 648, 649, 647, 645, 646), (657, 643, 642, 659), (663, 664, 660, 658), (649, 648, 642), (672, 667, 666, 665, 668), (674, 680, 669, 668, 665, 676), (671, 673, 679, 678, 666), (667, 670, 671, 666), (679, 673, 669, 680, 681, 677), (677, 675, 674, 676, 678, 679), (672, 670, 667), (681, 680, 674, 675), (673, 671, 670, 672, 668, 669), (675, 677, 681), (678, 676, 665, 666), (685, 687, 688, 689, 684, 683, 686), (692, 683, 684, 693), (685, 690, 694, 682, 687), (694, 693, 684, 689, 682), (689, 688, 682), (685, 686, 691, 690), (688, 687, 682), (694, 690, 691, 692, 693), (692, 691, 686, 683), (696, 703, 704), (695, 709, 711), (695, 711, 712, 696), (710, 709, 695, 696), (701, 707, 706, 705, 704, 703, 702, 699), (713, 705, 706, 714), (700, 698, 715), (708, 697, 699, 702, 696), (706, 707, 716, 714), (712, 708, 696), (702, 703, 696), (697, 708, 712, 711, 709, 710, 713, 714, 716, 715, 698), (715, 716, 707, 701, 700), (699, 697, 698, 700, 701), (713, 710, 696, 704, 705), (717, 733, 730), (717, 719, 720, 721), (717, 730, 729, 719), (736, 737, 726, 725), (718, 735, 736, 725), (738, 737, 736, 735, 731, 732, 729, 730, 733, 734), (721, 722, 717), (731, 735, 718), (737, 738, 728, 726), (738, 727, 728), (734, 733, 717, 722, 723, 724), (725, 720, 719, 729, 732, 718), (732, 731, 718), (720, 725, 726, 728, 727, 724, 723, 722, 721), (738, 734, 724, 727), (740, 739, 745, 749), (740, 750, 746), (739, 740, 746, 747), (741, 742, 754, 743), (743, 754, 753, 751), (754, 742, 752, 753), (744, 745, 739), (741, 743, 751, 744, 739), (749, 750, 740), (742, 741, 739, 747, 748, 752), (752, 748, 747, 746, 750, 749, 745, 744, 751, 753), (756, 755, 762, 761), (763, 759, 760, 764), (763, 757, 758, 759), (761, 760, 759, 758, 756), (757, 763, 764, 762, 755), (758, 757, 755, 756), (760, 761, 762, 764), (765, 767, 772, 771), (768, 770, 772, 767), (770, 768, 766, 769), (769, 771, 772, 770), (768, 767, 765, 766), (769, 766, 765, 771), (775, 776, 773), (774, 773, 776), (776, 775, 774), (773, 774, 775)])
_k = set([(5, 6), (5, 8), (6, 7), (7, 11), (8, 9), (9, 10), (10, 12), (11, 12), (17, 19), (17, 20), (18, 19), (18, 21), (20, 27), (21, 22), (22, 23), (23, 26), (24, 25), (24, 26), (25, 27), (29, 30), (29, 32), (30, 31), (31, 33), (32, 38), (33, 34), (34, 35), (35, 47), (36, 37), (36, 45), (37, 38), (39, 40), (39, 44), (40, 41), (41, 42), (42, 43), (43, 44), (45, 46), (46, 49), (47, 48), (48, 49), (52, 53), (52, 54), (53, 59), (54, 56), (55, 56), (55, 57), (57, 58), (58, 59), (65, 75), (65, 77), (66, 67), (66, 68), (67, 71), (68, 69), (69, 70), (70, 72), (71, 74), (72, 73), (73, 74), (75, 76), (76, 78), (77, 79), (78, 79), (83, 85), (83, 86), (84, 85), (84, 87), (86, 87), (90, 91), (90, 92), (91, 94), (92, 93), (93, 94), (95, 96), (95, 100), (96, 97), (97, 98), (98, 99), (99, 100), (101, 102), (101, 104), (102, 103), (103, 105), (104, 106), (105, 106), (108, 109), (108, 110), (109, 110), (114, 115), (114, 116), (115, 117), (116, 118), (117, 119), (118, 119), (121, 122), (121, 124), (122, 127), (123, 124), (123, 125), (125, 126), (126, 128), (127, 129), (128, 131), (129, 130), (130, 131), (136, 137), (136, 138), (137, 142), (138, 139), (139, 140), (140, 141), (141, 144), (142, 143), (143, 144), (149, 150), (149, 152), (150, 151), (151, 154), (152, 153), (153, 156), (154, 155), (155, 157), (156, 158), (157, 159), (158, 160), (159, 160), (161, 162), (161, 164), (162, 163), (163, 165), (164, 166), (165, 167), (166, 168), (167, 168), (171, 173), (171, 179), (172, 174), (172, 183), (173, 175), (174, 178), (175, 176), (176, 177), (177, 178), (179, 180), (180, 181), (181, 182), (182, 185), (183, 184), (184, 185), (189, 190), (189, 206), (190, 191), (191, 192), (192, 207), (193, 194), (193, 204), (194, 195), (195, 196), (196, 197), (197, 198), (198, 199), (199, 200), (200, 201), (201, 202), (202, 203), (203, 207), (204, 205), (205, 206), (214, 215), (214, 218), (215, 216), (216, 227), (217, 219), (217, 232), (218, 220), (219, 223), (220, 221), (221, 222), (222, 225), (223, 224), (224, 225), (226, 227), (226, 230), (228, 229), (228, 230), (229, 231), (231, 233), (232, 233), (238, 241), (238, 246), (239, 240), (239, 243), (240, 251), (241, 245), (242, 243), (242, 244), (244, 245), (246, 247), (247, 248), (248, 249), (249, 250), (250, 251), (255, 256), (255, 257), (256, 258), (257, 259), (258, 272), (259, 261), (260, 261), (260, 272), (262, 263), (262, 264), (263, 265), (264, 267), (265, 266), (266, 268), (267, 271), (268, 269), (269, 270), (270, 271), (274, 275), (274, 276), (275, 277), (276, 279), (277, 278), (278, 282), (279, 283), (280, 281), (280, 287), (281, 282), (283, 284), (284, 286), (285, 286), (285, 288), (287, 288), (293, 294), (293, 297), (294, 295), (295, 296), (296, 298), (297, 301), (298, 299), (299, 300), (300, 311), (301, 302), (302, 304), (303, 304), (303, 311), (305, 306), (305, 308), (306, 307), (307, 309), (308, 310), (309, 310), (312, 313), (312, 315), (313, 314), (314, 315), (321, 322), (321, 332), (322, 333), (323, 324), (323, 326), (324, 325), (325, 327), (326, 328), (327, 329), (328, 331), (329, 330), (330, 331), (332, 334), (333, 338), (334, 335), (335, 339), (336, 337), (336, 338), (337, 341), (339, 340), (340, 341), (342, 343), (342, 347), (343, 344), (344, 345), (345, 346), (346, 349), (347, 348), (348, 349), (351, 353), (351, 355), (352, 353), (352, 354), (354, 357), (355, 356), (356, 357), (358, 359), (358, 360), (359, 361), (360, 362), (361, 363), (362, 364), (363, 366), (364, 365), (365, 366), (370, 371), (370, 374), (371, 373), (372, 373), (372, 378), (374, 375), (375, 376), (376, 377), (377, 378), (382, 383), (382, 384), (383, 385), (384, 387), (385, 386), (386, 388), (387, 388), (389, 390), (389, 398), (390, 391), (391, 392), (392, 393), (393, 394), (394, 395), (395, 396), (396, 397), (397, 398), (402, 404), (402, 412), (403, 405), (403, 413), (404, 406), (405, 411), (406, 407), (407, 408), (408, 409), (409, 410), (410, 411), (412, 413), (419, 420), (419, 421), (420, 425), (421, 422), (422, 423), (423, 424), (424, 426), (425, 426), (427, 428), (427, 430), (428, 429), (429, 433), (430, 431), (431, 432), (432, 434), (433, 438), (434, 435), (435, 437), (436, 437), (436, 438), (445, 446), (445, 464), (446, 447), (447, 465), (448, 449), (448, 450), (449, 452), (450, 451), (451, 453), (452, 454), (453, 456), (454, 455), (455, 459), (456, 457), (457, 458), (458, 459), (460, 461), (460, 463), (461, 462), (462, 467), (463, 464), (465, 466), (466, 467), (470, 471), (470, 475), (471, 472), (472, 473), (473, 476), (474, 475), (474, 477), (476, 480), (477, 478), (478, 479), (479, 480), (484, 485), (484, 487), (485, 492), (486, 487), (486, 488), (488, 489), (489, 490), (490, 491), (491, 492), (494, 495), (494, 501), (495, 496), (496, 497), (497, 498), (498, 499), (499, 500), (500, 504), (501, 502), (502, 503), (503, 505), (504, 511), (505, 506), (506, 507), (507, 508), (508, 510), (509, 510), (509, 511), (512, 513), (512, 515), (513, 514), (514, 515), (516, 517), (516, 519), (517, 518), (518, 522), (519, 520), (520, 525), (521, 523), (521, 524), (522, 523), (524, 525), (529, 530), (529, 534), (530, 531), (531, 532), (532, 533), (533, 534), (535, 536), (535, 538), (536, 537), (537, 540), (538, 539), (539, 541), (540, 541), (545, 556), (545, 558), (546, 547), (546, 549), (547, 550), (548, 549), (548, 557), (550, 551), (551, 559), (552, 553), (552, 557), (553, 554), (554, 555), (555, 556), (558, 559), (567, 568), (567, 570), (568, 569), (569, 584), (570, 585), (571, 572), (571, 577), (572, 574), (573, 574), (573, 580), (575, 576), (575, 578), (576, 577), (578, 579), (579, 583), (580, 582), (581, 582), (581, 583), (584, 585), (587, 588), (587, 592), (588, 589), (589, 590), (590, 591), (591, 594), (592, 593), (593, 595), (594, 598), (595, 596), (596, 597), (597, 598), (600, 601), (600, 603), (601, 602), (602, 606), (603, 604), (604, 609), (605, 608), (605, 610), (606, 607), (607, 608), (609, 616), (610, 612), (611, 612), (611, 619), (613, 614), (613, 616), (614, 615), (615, 617), (617, 618), (618, 619), (623, 624), (623, 626), (624, 625), (625, 627), (626, 636), (627, 628), (628, 638), (629, 630), (629, 631), (630, 632), (631, 633), (632, 634), (633, 635), (634, 635), (636, 637), (637, 639), (638, 641), (639, 640), (640, 641), (645, 646), (645, 647), (646, 662), (647, 649), (648, 649), (648, 650), (650, 663), (651, 652), (651, 662), (652, 653), (653, 655), (654, 655), (654, 656), (656, 657), (657, 659), (658, 659), (658, 660), (660, 661), (661, 664), (663, 664), (668, 669), (668, 672), (669, 680), (670, 671), (670, 672), (671, 673), (673, 679), (674, 675), (674, 676), (675, 677), (676, 678), (677, 681), (678, 679), (680, 681), (683, 684), (683, 686), (684, 689), (685, 686), (685, 687), (687, 688), (688, 689), (690, 691), (690, 694), (691, 692), (692, 693), (693, 694), (697, 699), (697, 708), (698, 700), (698, 715), (699, 702), (700, 701), (701, 707), (702, 703), (703, 704), (704, 705), (705, 706), (706, 707), (708, 712), (709, 710), (709, 711), (710, 713), (711, 712), (713, 714), (714, 716), (715, 716), (720, 721), (720, 725), (721, 722), (722, 723), (723, 724), (724, 727), (725, 726), (726, 728), (727, 728), (729, 730), (729, 732), (730, 733), (731, 732), (731, 735), (733, 734), (734, 738), (735, 736), (736, 737), (737, 738), (741, 742), (741, 743), (742, 754), (743, 754), (744, 745), (744, 751), (745, 749), (746, 747), (746, 750), (747, 748), (748, 752), (749, 750), (751, 753), (752, 753), (757, 758), (757, 763), (758, 759), (759, 760), (760, 761), (761, 762), (762, 764), (763, 764), (765, 766), (765, 767), (766, 769), (767, 768), (768, 770), (769, 771), (770, 772), (771, 772), (773, 774), (773, 776), (774, 775), (775, 776)])
me_cube_cell_000.attributes.new('sharp_edge', 'BOOLEAN', 'EDGE').data.foreach_set('value', [ (min(e.vertices), max(e.vertices)) in _k for e in me_cube_cell_000.edges])
_uv = me_cube_cell_000.uv_layers.new(name='UVMap')
_uv.uv.foreach_set('vector', [0.0, 0.0, 0.7209, 0.0, 0.7183, 0.7183, 0.0, 0.0, 1.0, 0.0, 1.0, 1.0, 0.0, 0.0, 1.0, 0.0, 0.9523, 0.9523, 0.0, 0.0, 1.0, 0.0, 1.0, 0.7983, 0.9097, 0.9097, 0.0, 0.0, 0.0, 0.0, 1.0, 0.0, 1.0, 0.7183, 0.796, 0.796, 0.0, 0.0, 1.0, 0.0, 1.0, 0.9523, 0.7209, 0.7209, 0.0, 0.0, 0.7966, 0.0, 0.7983, 0.7983, 0.0, 0.0, 1.0, 0.0, 1.0, 1.0, 0.0, 0.0, 0.9097, 0.0, 0.9086, 0.9086, 1.0, 0.796, 0.2034, 0.0, 1.0, 0.0, 0.6456, 0.6633, 0.6321, 0.6662, 0.635, 0.6333, 0.657, 0.6303, 0.6628, 0.6346, 0.6853, 0.6514, 0.6866, 0.6542, 0.6867, 0.6543, 1.0, 0.9086, 0.9525, 0.9525, 0.0, 0.0, 1.0, 0.0, 0.0, 0.0, 0.0, 0.0, 0.4354, 0.0, 0.9608, 0.9489, 0.05832, 0.0, 0.9446, 0.9446, 1.0, 1.0, 0.0, 0.0, 0.8653, 0.0, 0.0, 0.0, 0.4336, 0.0, 0.4336, 0.4336, 0.0, 0.0, 1.0, 0.0, 1.0, 0.0, 1.0, 0.9413, 0.9326, 0.9236, 0.9013, 0.9013, 0.0, 0.0, 1.0, 0.0, 1.0, 0.9446, 0.9599, 0.9599, 0.0, 0.0, 0.9599, 0.0, 1.0, 0.5664, 1.0, 1.0, 0.0, 0.0, 0.9417, 0.0, 0.9413, 0.9413, 0.375, 0.5677, 0.3437, 0.5551, 0.3429, 0.5538, 0.3436, 0.5466, 0.3445, 0.5367, 0.3445, 0.5365, 0.3604, 0.5279, 0.3747, 0.5257, 0.375, 0.5257, 1.0, 0.9013, 0.1347, 0.0, 1.0, 0.0, 1.0, 0.4336, 0.5646, 0.0, 1.0, 0.0, 0.375, 0.5257, 0.3817, 0.5263, 0.6193, 0.5479, 0.375, 0.5677, 0.0, 0.0, 0.9069, 0.0, 0.9065, 0.9065, 0.0, 0.0, 0.9071, 0.0, 0.9064, 0.9064, 0.625, 0.1925, 0.6206, 0.1924, 0.5107, 0.1885, 0.4256, 0.1855, 0.4274, 0.1842, 0.4566, 0.163, 0.625, 0.1553, 0.1328, 0.5674, 0.2037, 0.5778, 0.2134, 0.5928, 0.2123, 0.5935, 0.1361, 0.5846, 0.1355, 0.5816, 1.0, 0.8678, 0.1336, 0.0, 0.9135, 0.0, 1.0, 0.1133, 0.9667, 0.0, 0.1322, 0.0, 0.8867, 0.0, 1.0, 0.3863, 1.0, 0.9554, 0.03345, 0.0, 0.3842, 0.3842, 0.5862, 0.3836, 0.5858, 0.5858, 1.0, 0.9065, 0.09291, 0.0, 1.0, 0.0, 0.1336, 0.1336, 0.09061, 0.0, 0.9147, 0.0, 0.9135, 0.9135, 0.875, 0.5947, 0.8038, 0.6031, 0.8018, 0.6018, 0.7772, 0.5855, 0.7759, 0.5764, 0.7782, 0.5727, 0.7789, 0.5716, 0.8733, 0.5577, 0.8744, 0.5575, 0.875, 0.5575, 0.03363, 0.03363, 0.05249, 0.0, 1.0, 0.0, 1.0, 0.9064, 0.9664, 0.9664, 0.3863, 0.3863, 1.0, 0.3842, 1.0, 0.5858, 0.9554, 0.9554, 0.9681, 0.9551, 1.0, 0.08531, 1.0, 0.9094, 0.03363, 0.0, 0.9664, 0.0, 0.0, 0.0, 0.9475, 0.0, 1.0, 0.03335, 1.0, 0.9666, 0.9069, 0.9069, 0.375, 0.0, 0.625, 0.0, 0.625, 0.005916, 0.375, 0.007405, 0.375, 0.9659, 0.6211, 0.9598, 0.625, 0.9597, 0.625, 1.0, 0.375, 1.0, 0.8347, 0.75, 0.8305, 0.7403, 0.875, 0.7441, 0.875, 0.75, 1.0, 0.9665, 0.0498, 0.01625, 0.04825, 0.0, 0.9665, 0.0, 1.0, 0.03347, 0.125, 0.7426, 0.1638, 0.7393, 0.1636, 0.7396, 0.1591, 0.75, 0.125, 0.75, 0.04825, 0.04825, 0.9669, 0.04743, 0.9665, 0.9665, 0.03348, 0.0, 0.9665, 0.0, 0.9917, 0.9665, 0.05823, 0.03319, 1.0, 0.9487, 0.1836, 0.0, 1.0, 0.0, 1.0, 0.0, 0.08668, 0.08668, 0.04725, 0.0, 0.0, 0.0, 0.9065, 0.0, 0.9487, 0.9487, 1.0, 1.0, 0.0, 0.0, 1.0, 0.0, 1.0, 0.8164, 0.935, 0.935, 0.0, 0.0, 0.8918, 0.0, 0.8912, 0.8912, 0.9668, 0.0, 1.0, 0.09238, 1.0, 1.0, 0.04725, 0.04725, 0.03024, 0.0, 0.9321, 0.0, 1.0, 0.09447, 1.0, 1.0, 1.0, 1.0, 0.0, 0.0, 0.0, 0.0, 1.0, 0.0, 1.0, 0.935, 0.8914, 0.8914, 0.2545, 0.5926, 0.2585, 0.5913, 0.2778, 0.5852, 0.2896, 0.5932, 0.2592, 0.5931, 0.257, 0.5931, 0.09238, 0.09238, 1.0, 0.09345, 1.0, 1.0, 1.0, 0.8914, 0.1082, 0.0, 1.0, 0.0, 0.09447, 0.09447, 1.0, 0.08668, 1.0, 1.0, 1.0, 0.9564, 0.9321, 0.9321, 0.0, 0.0, 1.0, 0.0, 0.6706, 0.5947, 0.6784, 0.578, 0.6789, 0.5771, 0.6793, 0.576, 0.7384, 0.5644, 0.7758, 0.5764, 0.7772, 0.5854, 0.7154, 0.5973, 0.6767, 0.5975, 0.8912, 0.0, 1.0, 0.03324, 1.0, 0.9698, 0.9564, 0.9564, 0.0, 0.0, 0.0, 0.0, 0.9221, 0.0, 0.9218, 0.9218, 0.0, 0.0, 0.9192, 0.0, 0.9193, 0.9193, 0.0, 0.0, 1.0, 0.0, 1.0, 1.0, 0.07787, 0.0, 0.0, 0.0, 1.0, 0.0, 1.0, 0.9339, 1.0, 0.9193, 0.9339, 0.9339, 0.0, 0.0, 1.0, 0.0, 0.7187, 0.5413, 0.7628, 0.5272, 0.7676, 0.5422, 0.7621, 0.5494, 0.7468, 0.551, 1.0, 0.9218, 0.9192, 0.9192, 0.0, 0.0, 1.0, 0.0, 1.0, 0.9666, 0.9623, 0.9623, 0.0, 0.0, 0.704, 0.0, 1.0, 0.03345, 0.03318, 0.0, 0.9669, 0.0, 0.9666, 0.9666, 0.03345, 0.03345, 0.0, 0.0, 0.5442, 0.0, 0.5433, 0.5433, 0.0, 0.0, 0.5433, 0.0, 1.0, 0.03313, 1.0, 0.9668, 0.9642, 0.9642, 0.2417, 0.6984, 0.228, 0.6952, 0.2281, 0.6951, 0.2418, 0.6897, 0.2608, 0.7029, 1.0, 0.7033, 0.296, 0.0, 1.0, 0.0, 0.004995, 0.004995, 1.0, 0.4558, 1.0, 0.0, 1.0, 0.9642, 0.7033, 0.7033, 1.0, 1.0, 1.0, 0.9623, 0.004995, 0.0, 1.0, 0.0, 0.823, 0.7023, 0.7714, 0.7144, 0.6979, 0.7037, 0.7473, 0.6697, 0.8247, 0.7002, 0.8259, 0.7007, 0.375, 0.7648, 0.625, 0.7736, 0.625, 0.8046, 0.375, 0.8115, 0.6486, 0.75, 0.6734, 0.7458, 0.6796, 0.75, 0.1053, 0.07801, 0.09868, 0.03326, 1.0, 0.03352, 1.0, 0.9665, 0.3135, 0.75, 0.3229, 0.7437, 0.3602, 0.75, 0.03352, 0.03352, 0.1489, 0.1153, 0.9667, 0.05562, 0.9665, 0.9665, 0.0, 0.0, 0.7534, 0.0, 0.7553, 0.7553, 0.6393, 0.545, 0.6493, 0.5397, 0.6488, 0.5478, 1.0, 0.7553, 0.2468, 0.0, 1.0, 0.0, 0.2468, 0.2468, 1.0, 0.2466, 1.0, 1.0, 0.0, 0.0, 1.0, 0.0, 1.0, 1.0, 0.0, 0.0, 0.6752, 0.0, 0.6741, 0.6741, 1.0, 0.9206, 0.8632, 0.8632, 0.0, 0.0, 1.0, 0.0, 0.0, 0.0, 0.6741, 0.0, 1.0, 0.0785, 1.0, 1.0, 0.0, 0.0, 0.9215, 0.0, 0.9206, 0.9206, 1.0, 0.8632, 0.1362, 0.0, 1.0, 0.0, 0.1753, 0.6594, 0.1544, 0.657, 0.1576, 0.6338, 0.1958, 0.6266, 0.1982, 0.6262, 0.2022, 0.6278, 1.0, 0.8638, 0.3248, 0.0, 0.0, 0.0, 1.0, 0.0, 1.0, 0.9668, 0.08086, 0.04768, 0.04896, 0.03357, 1.0, 0.03356, 0.1209, 0.1209, 0.03321, 0.0, 0.9664, 0.0, 1.0, 0.04596, 1.0, 1.0, 0.375, 0.9123, 0.625, 0.9253, 0.625, 0.9597, 0.375, 0.9658, 0.1218, 0.1218, 1.0, 0.1209, 1.0, 1.0, 0.04596, 0.04596, 1.0, 0.04639, 1.0, 1.0, 0.1592, 0.75, 0.1638, 0.7393, 0.1662, 0.7377, 0.1807, 0.7281, 0.1914, 0.73, 0.2127, 0.75, 0.8003, 0.75, 0.8009, 0.7494, 0.8189, 0.7326, 0.8305, 0.7403, 0.8347, 0.75, 0.1216, 0.1216, 1.0, 0.1218, 1.0, 1.0, 0.04639, 0.04639, 0.03982, 0.02248, 0.9731, 0.02275, 1.0, 0.1216, 1.0, 1.0, 0.0, 0.0, 0.4324, 0.0, 1.0, 0.09446, 1.0, 1.0, 0.0, 0.0, 0.04069, 0.0, 1.0, 0.0, 1.0, 1.0, 0.068, 0.068, 0.0, 0.0, 0.4308, 0.0, 0.4277, 0.4277, 0.0, 0.0, 0.9055, 0.0, 0.905, 0.905, 0.0, 0.0, 0.4277, 0.0, 0.4324, 0.4324, 1.0, 0.9316, 0.06873, 0.0, 1.0, 0.0, 0.04069, 0.04069, 0.5692, 0.0, 1.0, 0.0, 1.0, 1.0, 1.0, 0.9313, 0.068, 0.0, 1.0, 0.0, 0.2778, 0.5852, 0.2867, 0.5666, 0.3189, 0.5593, 0.3429, 0.5539, 0.3437, 0.5551, 0.3433, 0.5569, 0.3339, 0.6003, 0.2897, 0.5932, 0.2804, 0.5869, 1.0, 0.0, 1.0, 0.905, 0.9316, 0.9316, 1.0, 1.0, 0.0, 0.0, 0.0, 0.0, 1.0, 0.0, 1.0, 1.0, 0.0, 0.0, 0.8892, 0.0, 0.8891, 0.8891, 0.0, 0.0, 0.891, 0.0, 0.8904, 0.8904, 0.0, 0.0, 1.0, 0.0, 1.0, 0.7977, 0.7222, 0.7222, 0.0, 0.0, 1.0, 0.0, 1.0, 0.8904, 0.8892, 0.8892, 0.0, 0.0, 1.0, 0.0, 1.0, 1.0, 1.0, 0.03302, 1.0, 0.9667, 0.9666, 0.9666, 0.03333, 0.03333, 0.2887, 0.6633, 0.2838, 0.6648, 0.2834, 0.6649, 0.261, 0.6644, 0.2472, 0.6543, 0.2472, 0.6542, 0.2432, 0.6328, 0.2978, 0.6344, 0.2982, 0.6344, 0.3331, 0.643, 0.3353, 0.6489, 0.3354, 0.6489, 0.0, 0.0, 1.0, 0.0, 1.0, 0.7222, 1.0, 0.03348, 1.0, 0.9668, 0.891, 0.891, 0.2023, 0.0, 1.0, 0.0, 1.0, 0.9603, 0.9668, 0.0, 0.9668, 0.9668, 0.03365, 0.03365, 1.0, 0.9668, 0.03323, 0.0, 0.9664, 0.0, 1.0, 0.03365, 0.03302, 0.03302, 1.0, 0.03365, 1.0, 0.9668, 0.9667, 0.9667, 0.0, 0.0, 0.8891, 0.0, 0.9603, 0.9603, 0.0, 0.0, 0.743, 0.6543, 0.7426, 0.6566, 0.7392, 0.659, 0.7064, 0.6598, 0.6941, 0.656, 0.691, 0.6551, 0.6914, 0.6551, 0.7431, 0.6535, 0.03348, 0.03348, 1.0, 0.0335, 1.0, 0.9668, 0.9668, 0.9668, 1.0, 0.9666, 0.03315, 0.0, 0.9665, 0.0, 1.0, 0.03333, 0.05223, 0.0, 0.0, 0.0, 0.9092, 0.0, 0.967, 0.967, 0.03323, 0.03323, 0.0, 0.0, 0.9524, 0.0, 1.0, 0.03304, 1.0, 0.9668, 0.8915, 0.8915, 1.0, 0.9478, 0.04902, 0.04302, 0.9822, 0.0426, 1.0, 0.091, 1.0, 0.0, 0.375, 0.6149, 0.3441, 0.6225, 0.3337, 0.6152, 0.3346, 0.6007, 0.3346, 0.6006, 0.375, 0.6018, 0.091, 0.091, 1.0, 0.09134, 1.0, 1.0, 1.0, 0.8915, 0.1085, 0.0, 1.0, 0.0, 0.0, 0.0, 0.8915, 0.0, 0.9764, 0.02625, 0.9767, 0.9596, 0.9524, 0.9524, 0.09134, 0.09134, 1.0, 0.09082, 1.0, 1.0, 0.625, 0.5961, 0.6705, 0.5947, 0.6767, 0.5975, 0.6767, 0.5977, 0.6778, 0.6154, 0.657, 0.6302, 0.635, 0.6333, 0.6263, 0.6312, 0.625, 0.6309, 0.375, 0.6018, 0.625, 0.5961, 0.625, 0.6309, 0.375, 0.6149, 0.03324, 0.0, 0.967, 0.0, 1.0, 0.03323, 1.0, 0.967, 0.0, 0.0, 1.0, 0.0, 1.0, 0.9637, 0.9561, 0.9561, 0.03328, 0.0, 0.9667, 0.0, 1.0, 0.03341, 1.0, 0.9664, 0.0, 0.0, 0.5406, 0.0, 0.5415, 0.5415, 0.9748, 0.03338, 0.9745, 0.9665, 0.0336, 0.0, 0.9666, 0.0, 0.0, 0.0, 0.9541, 0.0, 1.0, 0.03327, 1.0, 0.9667, 0.8792, 0.8792, 0.0, 0.0, 0.9537, 0.0, 0.9541, 0.9541, 0.375, 0.007426, 0.625, 0.005944, 0.625, 0.05768, 0.375, 0.05141, 0.125, 0.6986, 0.1578, 0.703, 0.1579, 0.7031, 0.1805, 0.7279, 0.1807, 0.7281, 0.1802, 0.7284, 0.1638, 0.7393, 0.125, 0.7426, 1.0, 0.9561, 0.9654, 0.03346, 0.9988, 0.9657, 0.1432, 0.0, 1.0, 0.0, 0.03352, 0.03352, 0.04627, 0.0, 1.0, 0.0, 1.0, 0.8792, 0.9667, 0.9667, 1.0, 0.5406, 0.4594, 0.0, 1.0, 0.0, 1.0, 0.9667, 0.9637, 0.9637, 0.0, 0.0, 0.5415, 0.0, 1.0, 0.03352, 0.875, 0.7441, 0.8305, 0.7403, 0.8191, 0.7327, 0.8189, 0.7326, 0.8103, 0.7163, 0.8104, 0.7162, 0.8169, 0.709, 0.823, 0.7023, 0.8259, 0.7007, 0.8354, 0.6976, 0.875, 0.6923, 0.0, 0.0, 0.0, 0.0, 0.8568, 0.0, 0.5406, 0.5406, 0.4378, 0.0, 0.0686, 0.0, 1.0, 0.0, 1.0, 1.0, 0.0, 0.0, 0.04065, 0.0235, 0.9735, 0.02324, 1.0, 0.1093, 1.0, 1.0, 0.04789, 0.04789, 0.0, 0.0, 0.4383, 0.0, 0.4378, 0.4378, 0.0, 0.0, 0.0, 0.0, 0.8911, 0.0, 1.0, 0.1841, 1.0, 1.0, 0.0, 0.0, 1.0, 0.0, 1.0, 1.0, 0.0, 0.0, 0.9602, 0.0, 1.0, 0.5617, 1.0, 1.0, 0.0, 0.0, 1.0, 0.0, 1.0, 1.0, 0.0, 0.0, 1.0, 0.0, 1.0, 0.9314, 0.9518, 0.9518, 1.0, 0.2775, 0.8032, 0.08241, 1.0, 0.08241, 0.375, 0.6018, 0.3346, 0.6006, 0.3344, 0.6005, 0.334, 0.6003, 0.3395, 0.5746, 0.3437, 0.5551, 0.3448, 0.5556, 0.375, 0.5677, 0.2451, 0.2451, 1.0, 0.2468, 1.0, 1.0, 1.0, 0.9518, 0.04789, 0.0, 1.0, 0.0, 1.0, 0.7567, 0.2451, 0.0, 1.0, 0.0, 0.182, 0.182, 0.2433, 0.0, 1.0, 0.0, 1.0, 1.0, 0.2468, 0.2468, 0.2775, 0.2775, 0.08241, 0.08241, 0.05826, 0.0, 1.0, 0.0, 1.0, 1.0, 0.625, 0.5481, 0.6277, 0.5475, 0.6393, 0.545, 0.6489, 0.5479, 0.6704, 0.5678, 0.6793, 0.576, 0.6721, 0.5913, 0.6705, 0.5947, 0.6293, 0.5959, 0.625, 0.596, 0.1093, 0.1093, 1.0, 0.1089, 1.0, 1.0, 0.1841, 0.1841, 1.0, 0.182, 1.0, 1.0, 0.375, 0.5677, 0.6197, 0.5479, 0.6226, 0.548, 0.625, 0.5481, 0.625, 0.596, 0.375, 0.6018, 0.05826, 0.05826, 0.9604, 0.01193, 0.9602, 0.9602, 1.0, 1.0, 0.0, 0.0, 0.7556, 0.0, 0.7552, 0.7552, 0.0, 0.0, 1.0, 0.0, 1.0, 1.0, 0.0, 0.0, 1.0, 0.0, 1.0, 0.7965, 0.7556, 0.7556, 0.0, 0.0, 0.941, 0.0, 0.941, 0.4289, 0.7973, 0.7973, 0.0, 0.0, 1.0, 0.0, 1.0, 0.9491, 0.9412, 0.9412, 0.066, 0.02205, 0.0833, 0.003617, 0.09473, 0.0, 1.0, 0.0, 1.0, 0.9555, 0.0, 0.0, 0.7973, 0.0, 0.7965, 0.7965, 0.375, 0.5257, 0.3748, 0.5257, 0.375, 0.5256, 1.0, 0.9412, 0.05904, 0.0, 1.0, 0.0, 0.0, 0.0, 0.9157, 0.0, 0.9555, 0.9555, 1.0, 1.0, 0.09473, 0.09473, 0.07064, 0.05464, 0.05092, 0.0, 1.0, 0.0, 1.0, 1.0, 0.625, 0.5193, 0.6467, 0.5275, 0.6516, 0.5376, 0.6493, 0.5397, 0.6392, 0.545, 0.639, 0.5451, 0.6278, 0.5475, 0.625, 0.5481, 0.375, 0.5256, 0.625, 0.5193, 0.625, 0.5481, 0.6197, 0.5479, 0.382, 0.5263, 0.3771, 0.5259, 0.375, 0.5257, 0.0, 0.0, 1.0, 0.0, 1.0, 0.7552, 0.9157, 0.9157, 0.0, 0.0, 0.8574, 0.0, 1.0, 0.03326, 1.0, 0.9664, 0.9562, 0.9562, 0.9666, 0.0, 0.4517, 0.0, 1.0, 0.0, 1.0, 0.9637, 0.0333, 0.0, 0.2418, 0.6897, 0.2279, 0.6952, 0.1893, 0.6945, 0.1892, 0.6944, 0.184, 0.6649, 0.2472, 0.6543, 0.2473, 0.6544, 0.261, 0.6644, 0.03341, 0.0, 0.9667, 0.0, 1.0, 0.03328, 1.0, 0.9664, 0.03332, 0.03332, 1.0, 0.03358, 1.0, 0.9665, 0.9665, 0.9665, 1.0, 0.8018, 0.2001, 0.0, 1.0, 0.0, 0.03326, 0.03326, 0.1982, 0.0, 0.0, 0.0, 0.9603, 0.0, 0.9664, 0.9664, 0.4517, 0.4517, 0.1419, 0.0, 1.0, 0.0, 1.0, 1.0, 0.03358, 0.03358, 0.03359, 0.0, 0.9667, 0.0, 0.9665, 0.9665, 0.1419, 0.1419, 1.0, 0.1426, 1.0, 1.0, 0.8393, 0.6755, 0.8355, 0.6972, 0.8354, 0.6976, 0.827, 0.7003, 0.8259, 0.7007, 0.7473, 0.6697, 0.7392, 0.6591, 0.7397, 0.6587, 0.7426, 0.6566, 0.8357, 0.6722, 0.0, 0.0, 0.7999, 0.0, 1.0, 0.03332, 1.0, 0.9665, 0.9603, 0.9603, 0.0, 0.0, 1.0, 0.0, 1.0, 0.9562, 0.9637, 0.9637, 0.0, 0.0, 0.9609, 0.0, 0.9607, 0.9607, 0.0, 0.0, 0.78, 0.0, 0.7781, 0.7781, 0.9668, 0.9312, 0.9957, 0.9627, 0.03321, 0.0, 0.9665, 0.0, 0.375, 0.3024, 0.4159, 0.2786, 0.5874, 0.2746, 0.625, 0.2737, 0.625, 0.3529, 0.375, 0.3405, 0.2155, 0.5, 0.2305, 0.5144, 0.2307, 0.5146, 0.1757, 0.5159, 0.1596, 0.5163, 0.1553, 0.5025, 0.1552, 0.5021, 0.1774, 0.5, 0.148, 0.148, 0.03331, 0.0, 0.8264, 0.0, 0.8264, 0.8264, 0.03912, 0.0, 1.0, 0.0, 1.0, 0.7781, 0.9665, 0.9665, 0.03314, 0.0, 0.9668, 0.0, 1.0, 0.22, 1.0, 0.0, 1.0, 0.9607, 0.8264, 0.0, 0.826, 0.6769, 0.148, 0.0, 0.8513, 0.5, 0.8464, 0.5156, 0.7682, 0.5137, 0.7632, 0.5084, 0.7721, 0.5, 0.03331, 0.03331, 0.03318, 0.0, 0.9669, 0.0, 0.9984, 0.9669, 0.8264, 0.8264, 0.0, 0.0, 0.964, 0.0, 1.0, 0.04351, 1.0, 1.0, 0.55, 0.0, 1.0, 0.003169, 1.0, 0.0, 1.0, 0.6992, 0.964, 0.964, 0.0, 0.0, 0.0, 0.0, 0.9565, 0.0, 0.9564, 0.9564, 0.0, 0.0, 0.6991, 0.0, 0.6992, 0.6992, 0.0, 0.0, 1.0, 0.002806, 1.0, 0.9654, 0.6973, 0.6973, 0.2718, 0.7069, 0.2484, 0.7274, 0.1923, 0.73, 0.1914, 0.73, 0.1807, 0.7281, 0.1797, 0.727, 0.1578, 0.703, 0.1892, 0.6946, 0.2273, 0.6952, 0.2279, 0.6952, 0.2418, 0.6984, 0.261, 0.7029, 0.2722, 0.7066, 1.0, 0.8791, 0.1224, 0.0, 1.0, 0.0, 1.0, 0.9564, 0.04383, 0.0, 1.0, 0.0, 1.0, 0.6973, 0.3009, 0.0, 1.0, 0.0, 0.4484, 0.4484, 1.0, 0.45, 1.0, 1.0, 0.9669, 0.0, 0.04565, 0.0, 1.0, 0.0, 1.0, 0.8776, 1.0, 0.9664, 0.03338, 0.0, 0.8168, 0.7091, 0.8103, 0.7162, 0.7746, 0.7146, 0.7716, 0.7144, 0.7715, 0.7144, 0.823, 0.7023, 1.0, 0.9972, 0.03308, 0.0, 1.0, 0.03442, 1.0, 0.9562, 0.0433, 0.0, 1.0, 0.0, 0.002806, 0.002806, 0.002807, 0.0, 0.9656, 0.0, 0.9654, 0.9654, 0.0, 0.0, 0.9544, 0.0, 1.0, 0.4484, 1.0, 0.0, 1.0, 1.0, 0.0433, 0.0433, 0.8791, 0.8791, 0.375, 0.8178, 0.5739, 0.8547, 0.375, 0.8685, 0.08969, 0.08969, 0.967, 0.08909, 0.9612, 0.9612, 0.9612, 0.0, 0.9606, 0.8711, 0.08969, 0.0, 0.2565, 0.75, 0.2685, 0.7447, 0.3072, 0.75, 1.0, 0.1355, 1.0, 1.0, 0.0, 0.0, 0.9453, 0.0, 1.0, 0.0334, 1.0, 0.9666, 0.9556, 0.9556, 0.0, 0.0, 0.8645, 0.0, 0.05544, 0.0, 0.0, 0.0, 0.9153, 0.0, 0.9222, 0.9222, 0.0, 0.0, 0.9414, 0.0, 0.03306, 0.03306, 0.03334, 0.0, 0.9664, 0.0, 0.9669, 0.9669, 0.0, 0.0, 1.0, 0.03358, 1.0, 0.9667, 0.7778, 0.7778, 0.0, 0.0, 0.9611, 0.0, 0.9605, 0.9605, 0.0, 0.0, 0.0, 0.0, 0.956, 0.0, 0.9153, 0.9153, 0.06605, 0.06605, 1.0, 0.0331, 1.0, 0.9666, 0.9326, 0.9326, 1.0, 1.0, 0.2324, 0.515, 0.2326, 0.515, 0.2567, 0.5084, 0.3392, 0.518, 0.3603, 0.5279, 0.3445, 0.5364, 0.2758, 0.5402, 0.2705, 0.5405, 0.2693, 0.5403, 0.2403, 0.535, 0.2331, 0.5168, 0.2324, 0.5152, 1.0, 0.9326, 0.0678, 0.0, 1.0, 0.0, 1.0, 0.9556, 0.04405, 0.0, 1.0, 0.0, 0.9222, 0.0, 1.0, 0.06605, 1.0, 1.0, 0.0, 0.0, 1.0, 0.9446, 0.05466, 0.0, 1.0, 0.0, 0.6468, 0.5275, 0.6873, 0.5085, 0.6885, 0.5078, 0.7393, 0.502, 0.7632, 0.5085, 0.7681, 0.5137, 0.7628, 0.5271, 0.7186, 0.5413, 0.6516, 0.5376, 0.06778, 0.06778, 0.05858, 0.0, 1.0, 0.0, 1.0, 1.0, 0.0678, 0.0678, 1.0, 0.06778, 1.0, 1.0, 0.03895, 0.0, 1.0, 0.0, 1.0, 0.7778, 0.9666, 0.9666, 0.03341, 0.0, 0.9666, 0.0, 1.0, 0.03306, 1.0, 0.9669, 0.375, 0.161, 0.4562, 0.163, 0.4536, 0.1649, 0.425, 0.1855, 0.375, 0.1882, 0.09079, 0.09079, 1.0, 0.09036, 1.0, 0.8872, 0.9142, 0.9142, 0.134, 0.134, 0.8869, 0.1346, 0.8866, 0.8866, 0.9142, 0.0, 0.9135, 0.8233, 0.09079, 0.0, 0.125, 0.5618, 0.1327, 0.5674, 0.1331, 0.5696, 0.136, 0.5846, 0.125, 0.589, 0.09036, 0.09036, 0.134, 0.0, 0.8866, 0.0, 0.8872, 0.8872, 0.9882, 0.0, 0.112, 0.0, 0.8672, 0.0, 0.9667, 0.9667, 0.03312, 0.03312, 0.4016, 0.0, 0.375, 0.1882, 0.4255, 0.1856, 0.612, 0.1921, 0.6201, 0.1924, 0.375, 0.1973, 0.125, 0.5527, 0.1795, 0.5391, 0.2337, 0.5383, 0.2037, 0.5778, 0.1327, 0.5674, 0.125, 0.5618, 1.0, 0.9197, 0.08134, 0.0, 1.0, 0.0, 0.08023, 0.08023, 0.03312, 0.0, 0.9667, 0.0, 0.9437, 0.9437, 1.0, 1.0, 0.08134, 0.08134, 1.0, 0.08023, 1.0, 1.0, 1.0, 0.888, 0.2466, 0.134, 1.0, 0.1328, 1.0, 0.9437, 0.03333, 0.0, 0.9665, 0.0, 0.08029, 0.0, 1.0, 0.0, 0.05693, 0.02069, 0.375, 0.0, 0.5969, 0.0, 1.0, 0.03349, 1.0, 0.9667, 0.7621, 0.5494, 0.7676, 0.5422, 0.8157, 0.5429, 0.8743, 0.5575, 0.8176, 0.5659, 0.7789, 0.5716, 0.7769, 0.5689, 1.0, 0.5984, 0.4031, 0.0, 0.625, 0.0, 1.0, 0.01179, 0.625, 0.5, 0.6865, 0.5, 0.6885, 0.5078, 0.6467, 0.5275, 0.625, 0.5193, 0.375, 0.5, 0.625, 0.5, 0.625, 0.5193, 0.375, 0.5256, 0.0, 0.0, 0.8653, 0.0, 0.9007, 0.9007, 0.03306, 0.03306, 0.1347, 0.0, 1.0, 0.0, 1.0, 0.9554, 0.9665, 0.9665, 0.375, 0.4688, 0.625, 0.4385, 0.625, 0.5, 0.375, 0.5, 0.9665, 0.0, 0.9327, 0.03321, 0.9853, 0.9522, 0.03306, 0.0, 0.375, 0.5256, 0.3747, 0.5257, 0.3604, 0.5279, 0.3393, 0.518, 0.3438, 0.5, 0.375, 0.5, 0.9502, 0.9166, 0.9554, 0.9554, 0.0, 0.0, 0.9007, 0.0, 0.9319, 0.007455, 0.0, 0.0, 1.0, 0.0, 0.9524, 0.9524, 1.0, 0.9665, 0.9072, 0.9072, 0.0, 0.0, 0.9483, 0.0, 1.0, 0.03308, 0.02985, 0.02985, 0.04674, 0.0, 1.0, 0.0, 1.0, 0.9072, 0.9664, 0.9664, 0.0, 0.0, 0.948, 0.0, 0.9483, 0.9483, 0.0, 0.0, 0.9524, 0.0, 1.0, 0.03364, 1.0, 0.967, 0.8873, 0.8873, 0.0, 0.0, 0.9544, 0.0, 0.9537, 0.9537, 1.0, 0.9665, 0.03314, 0.0, 0.9669, 0.0, 1.0, 0.0333, 0.2124, 0.5935, 0.2135, 0.5928, 0.2541, 0.5926, 0.2545, 0.5926, 0.2569, 0.5931, 0.2568, 0.5931, 0.2198, 0.6137, 0.2189, 0.6142, 0.2162, 0.6129, 0.2161, 0.6122, 0.1209, 0.0, 0.0, 0.0, 1.0, 0.0, 1.0, 0.8873, 0.0333, 0.0333, 1.0, 0.02985, 0.9665, 0.9665, 0.03314, 0.03314, 0.04562, 0.0, 1.0, 0.0, 1.0, 0.8791, 0.9669, 0.9669, 0.7155, 0.5973, 0.7772, 0.5855, 0.8037, 0.6031, 0.8, 0.6219, 0.7998, 0.6222, 0.771, 0.6281, 0.7707, 0.6279, 0.04674, 0.04674, 1.0, 0.05204, 1.0, 1.0, 0.03308, 0.03308, 0.03305, 0.0, 0.9664, 0.0, 0.9665, 0.9665, 0.0, 0.0, 1.0, 0.0, 1.0, 0.9476, 0.8899, 0.8899, 0.0, 0.0, 1.0, 0.0, 1.0, 0.8895, 0.8908, 0.8908, 0.0, 0.0, 1.0, 0.0, 1.0, 1.0, 0.0, 0.0, 0.8899, 0.0, 0.8897, 0.8897, 0.952, 0.0, 1.0, 0.09027, 1.0, 1.0, 0.0, 0.0, 0.375, 0.6712, 0.3354, 0.6489, 0.3354, 0.6489, 0.3332, 0.643, 0.3428, 0.6249, 0.3441, 0.6226, 0.3445, 0.6224, 0.375, 0.6149, 1.0, 0.8897, 0.1105, 0.0, 1.0, 0.0, 0.8773, 0.03312, 0.9665, 0.02621, 1.0, 0.9669, 0.9476, 0.9476, 0.0, 0.0, 0.9097, 0.0, 1.0, 0.8908, 0.9739, 0.9497, 0.8222, 0.789, 0.04799, 0.0, 1.0, 0.0, 0.625, 0.6309, 0.6349, 0.6333, 0.632, 0.6662, 0.625, 0.6702, 0.375, 0.6149, 0.625, 0.6309, 0.625, 0.6702, 0.375, 0.6712, 0.0, 0.0, 0.9041, 0.0, 0.9043, 0.9043, 0.0, 0.0, 0.9508, 0.0, 0.9474, 0.9474, 1.0, 0.06742, 1.0, 1.0, 0.0, 0.0, 0.9415, 0.0, 1.0, 0.9668, 0.9474, 0.9474, 0.0, 0.0, 0.9073, 0.0, 1.0, 0.03346, 1.0, 0.0, 1.0, 0.9043, 0.9415, 0.9415, 1.0, 0.0, 1.0, 0.9213, 0.9483, 0.9483, 0.03352, 0.03352, 0.09588, 0.0, 0.0, 0.0, 0.9486, 0.0, 0.09302, 0.0, 1.0, 0.0, 1.0, 0.9474, 1.0, 0.9664, 0.0, 0.0, 0.0, 0.0, 0.9346, 0.0, 0.9213, 0.9213, 0.0, 0.0, 0.907, 0.0, 0.9073, 0.9073, 0.0, 0.0, 1.0, 0.0, 1.0, 0.9203, 0.9346, 0.9346, 0.2037, 0.5778, 0.2337, 0.5383, 0.2403, 0.535, 0.2704, 0.5405, 0.2867, 0.5666, 0.2778, 0.5851, 0.2754, 0.5859, 0.2552, 0.5923, 0.2545, 0.5925, 0.2544, 0.5926, 0.2542, 0.5926, 0.2135, 0.5928, 1.0, 0.9474, 0.05257, 0.0, 1.0, 0.0, 1.0, 0.9474, 0.04918, 0.0, 1.0, 0.0, 0.0, 0.0, 0.0, 0.0, 0.9326, 0.0, 0.9427, 0.9427, 0.7384, 0.5644, 0.7456, 0.5529, 0.7468, 0.551, 0.762, 0.5495, 0.7621, 0.5494, 0.7789, 0.5716, 0.7782, 0.5727, 0.7758, 0.5763, 1.0, 0.9483, 0.05139, 0.0, 1.0, 0.0, 0.03346, 0.03346, 0.07974, 0.0, 1.0, 0.0, 1.0, 0.9427, 0.9668, 0.9668, 0.0, 0.0, 0.9543, 0.0, 0.9541, 0.9541, 0.0, 0.0, 1.0, 0.0, 0.9546, 0.9546, 1.0, 0.9666, 0.1217, 0.0, 1.0, 0.0, 1.0, 0.9541, 1.0, 0.03337, 0.0, 0.0, 0.8783, 0.0, 1.0, 0.3243, 1.0, 1.0, 0.0, 0.0, 1.0, 0.0, 1.0, 1.0, 0.0, 0.0, 0.8631, 0.0, 1.0, 0.04027, 1.0, 1.0, 0.2472, 0.6543, 0.1839, 0.6649, 0.1764, 0.6601, 0.1754, 0.6595, 0.2022, 0.6278, 0.2219, 0.6269, 0.2302, 0.6265, 0.2408, 0.6304, 0.2416, 0.6313, 0.2432, 0.6328, 0.2472, 0.6542, 0.04027, 0.04027, 1.0, 0.04008, 1.0, 1.0, 0.1999, 0.1999, 1.0, 0.1972, 1.0, 1.0, 1.0, 0.9426, 0.03679, 0.03679, 0.04673, 0.0, 1.0, 0.0, 1.0, 0.0, 1.0, 0.0, 1.0, 0.9664, 0.03314, 0.0, 0.9666, 0.0, 1.0, 0.03341, 0.03337, 0.03337, 1.0, 0.03341, 1.0, 0.9666, 0.9666, 0.9666, 0.04008, 0.04008, 0.03359, 0.0, 0.9666, 0.0, 1.0, 0.1999, 1.0, 1.0, 0.03341, 0.03341, 1.0, 0.03345, 1.0, 0.9664, 0.9664, 0.9664, 0.03341, 0.03341, 0.03342, 0.0, 0.9669, 0.0, 0.9666, 0.9666, 0.7426, 0.6566, 0.743, 0.6543, 0.7432, 0.6535, 0.7432, 0.6535, 0.7683, 0.6291, 0.7694, 0.6287, 0.771, 0.6281, 0.8, 0.6222, 0.8006, 0.6224, 0.8151, 0.6275, 0.819, 0.636, 0.8356, 0.6722, 0.0, 0.0, 0.6748, 0.0, 1.0, 0.1369, 1.0, 1.0, 0.0, 0.0, 0.3243, 0.3243, 1.0, 0.3252, 1.0, 1.0, 1.0, 0.9546, 0.0457, 0.0, 1.0, 0.0, 0.05738, 0.0, 1.0, 0.0, 1.0, 0.0, 1.0, 1.0, 0.1972, 0.1972, 0.125, 0.5, 0.1526, 0.5, 0.1551, 0.5021, 0.1595, 0.5163, 0.1543, 0.5186, 0.125, 0.5261, 0.375, 0.25, 0.625, 0.25, 0.625, 0.2737, 0.4158, 0.2786, 0.375, 0.2776, 0.1739, 0.1739, 0.9683, 0.9659, 0.03338, 0.0, 0.9667, 0.0, 0.8503, 0.8503, 1.0, 0.967, 0.03325, 0.0, 0.9666, 0.0, 1.0, 0.03343, 0.375, 0.2239, 0.625, 0.2267, 0.625, 0.25, 0.375, 0.25, 0.03325, 0.0, 0.9666, 0.0, 0.9666, 0.9666, 0.875, 0.5233, 0.8482, 0.5164, 0.8481, 0.5163, 0.8465, 0.5156, 0.8513, 0.5, 0.875, 0.5, 0.9666, 0.9614, 0.07093, 0.03309, 0.03301, 0.0, 0.9666, 0.0, 1.0, 0.8503, 0.3236, 0.1745, 1.0, 0.1739, 0.0, 0.0, 0.8858, 0.0, 0.8869, 0.8869, 0.0, 0.0, 1.0, 0.0, 1.0, 0.8869, 0.6737, 0.6737, 0.3275, 0.3275, 0.1136, 0.0, 1.0, 0.0, 1.0, 1.0, 1.0, 0.6714, 0.3275, 0.0, 1.0, 0.0, 1.0, 0.6737, 0.3286, 0.0, 1.0, 0.0, 0.1136, 0.1136, 0.122, 0.0, 1.0, 0.0, 1.0, 1.0, 0.23, 0.6264, 0.2217, 0.6268, 0.2022, 0.6278, 0.1982, 0.6261, 0.1991, 0.6255, 0.2162, 0.613, 0.2165, 0.6131, 0.2189, 0.6142, 0.2302, 0.6264, 1.0, 0.878, 0.1221, 0.0, 1.0, 0.0, 0.8775, 0.0, 1.0, 0.1142, 1.0, 1.0, 0.0, 0.0, 0.8779, 0.0, 0.0, 0.0, 0.9538, 0.0, 0.9537, 0.9537, 0.2128, 0.75, 0.192, 0.7306, 0.1915, 0.73, 0.1923, 0.73, 0.2486, 0.7274, 0.2684, 0.7447, 0.2565, 0.75, 0.7702, 0.0, 0.7699, 0.755, 0.01483, 0.0, 1.0, 0.9664, 0.9695, 0.003105, 0.9695, 0.9359, 1.0, 0.03342, 0.0336, 0.0336, 0.1216, 0.0, 1.0, 0.0, 1.0, 0.9537, 0.9665, 0.9665, 0.03439, 0.0, 0.9953, 0.0, 0.9666, 0.9666, 0.7308, 0.75, 0.762, 0.7228, 0.771, 0.7149, 0.7715, 0.7145, 0.81, 0.7163, 0.8103, 0.7163, 0.8189, 0.7326, 0.8186, 0.7328, 0.8003, 0.75, 0.03342, 0.03342, 0.04618, 0.0, 1.0, 0.0, 1.0, 0.8784, 0.9664, 0.9664, 0.03439, 0.03439, 1.0, 0.0336, 1.0, 0.9665, 0.9953, 0.9953, 0.375, 0.8685, 0.5747, 0.8548, 0.5956, 0.8552, 0.625, 0.8558, 0.625, 0.9253, 0.375, 0.9122, 1.0, 0.9116, 0.1276, 0.03916, 1.0, 0.03936, 0.01483, 0.01483, 0.08841, 0.0, 0.9606, 0.0, 1.0, 0.0334, 1.0, 0.9666, 0.7702, 0.7702, 1.0, 0.8498, 0.3258, 0.1765, 1.0, 0.1747, 0.1747, 0.1747, 0.8499, 0.1752, 0.8498, 0.8498, 0.1771, 0.5, 0.1552, 0.5021, 0.1526, 0.5, 0.375, 0.2776, 0.4153, 0.2786, 0.375, 0.3021, 0.07477, 0.03354, 0.03363, 0.0, 0.9667, 0.0, 0.9664, 0.9588, 1.0, 0.9669, 0.03328, 0.0, 0.9664, 0.0, 1.0, 0.03309, 0.375, 0.1973, 0.6206, 0.1924, 0.625, 0.1925, 0.625, 0.2267, 0.375, 0.2238, 0.03309, 0.03309, 1.0, 0.4137, 1.0, 0.6153, 0.9808, 0.9651, 0.9669, 0.9669, 0.125, 0.5262, 0.1542, 0.5186, 0.1794, 0.5391, 0.125, 0.5527, 0.4137, 0.4137, 0.6161, 0.4134, 0.6153, 0.6153, 0.875, 0.5575, 0.8744, 0.5575, 0.8158, 0.5429, 0.8482, 0.5164, 0.875, 0.5233, 0.0, 0.0, 1.0, 0.0, 1.0, 0.9093, 0.9522, 0.9522, 1.0, 0.9665, 0.03357, 0.0, 0.9667, 0.0, 1.0, 0.03349, 0.0, 0.0, 0.7981, 0.0, 0.7979, 0.7979, 0.0, 0.0, 0.8895, 0.0, 0.8891, 0.8891, 0.0, 0.0, 0.9522, 0.0, 1.0, 0.2019, 1.0, 1.0, 1.0, 0.05279, 1.0, 1.0, 0.0, 0.0, 0.8891, 0.0, 0.0, 0.0, 0.9093, 0.0, 0.9093, 0.9093, 0.03349, 0.03349, 0.03984, 0.0, 1.0, 0.0, 1.0, 0.7979, 0.9665, 0.9665, 0.344, 0.6226, 0.3331, 0.643, 0.3016, 0.6352, 0.2982, 0.6344, 0.2905, 0.628, 0.3337, 0.6152, 0.03984, 0.03984, 0.1105, 0.0, 1.0, 0.0, 1.0, 1.0, 0.09068, 0.0, 0.0, 0.0, 0.9472, 0.0, 1.0, 0.03333, 1.0, 0.9664, 0.709, 0.6317, 0.6853, 0.6514, 0.6848, 0.651, 0.6826, 0.6494, 0.657, 0.6303, 0.6779, 0.6154, 0.7152, 0.6265, 0.1989, 0.1989, 0.8576, 0.8576, 0.0, 0.0, 0.9566, 0.0, 0.967, 0.0, 1.0, 0.03968, 1.0, 1.0, 0.9711, 0.03309, 0.9711, 0.9664, 0.9564, 0.9564, 0.0, 0.0, 0.8574, 0.0, 0.03968, 0.03968, 0.136, 0.0, 1.0, 0.0, 1.0, 1.0, 0.0, 0.0, 0.8639, 0.0, 1.0, 0.9601, 0.9912, 0.9619, 0.05725, 0.02826, 0.1975, 0.0, 1.0, 1.0, 0.0, 0.0, 0.864, 0.0, 0.8639, 0.8639, 0.375, 0.05144, 0.625, 0.05771, 0.625, 0.06445, 0.375, 0.08469, 0.125, 0.6653, 0.1254, 0.6652, 0.1544, 0.6571, 0.1753, 0.6595, 0.1839, 0.6649, 0.1839, 0.6651, 0.1892, 0.6946, 0.1578, 0.703, 0.125, 0.6986, 1.0, 0.9564, 0.04343, 0.0, 1.0, 0.0, 1.0, 0.8576, 0.1426, 0.0, 1.0, 0.0, 0.875, 0.6923, 0.8354, 0.6976, 0.8386, 0.6798, 0.8394, 0.6755, 0.8683, 0.6837, 0.875, 0.6856, 0.1975, 0.1975, 1.0, 0.1989, 1.0, 1.0, 0.03315, 0.03315, 0.07748, 0.0, 1.0, 0.0, 1.0, 0.9419, 0.9043, 0.9043, 0.0, 0.0, 0.9489, 0.0, 0.0, 0.0, 0.9225, 0.0, 0.9224, 0.9224, 0.0, 0.0, 0.4358, 0.0, 0.4386, 0.4386, 0.0, 0.0, 1.0, 0.0, 1.0, 0.4386, 0.9599, 0.9599, 0.0, 0.0, 1.0, 0.0, 1.0, 0.9161, 0.7974, 0.7974, 0.0, 0.0, 1.0, 0.0, 1.0, 0.9043, 0.4358, 0.4358, 0.0, 0.0, 0.0, 0.0, 0.7547, 0.0, 1.0, 0.2045, 1.0, 1.0, 0.0, 0.0, 1.0, 0.0, 1.0, 1.0, 0.0, 0.0, 1.0, 0.0, 1.0, 0.9599, 0.9446, 0.9446, 0.2705, 0.5405, 0.3445, 0.5365, 0.3444, 0.5367, 0.3428, 0.5538, 0.3187, 0.5593, 0.2867, 0.5665, 0.1824, 0.1824, 1.0, 0.1826, 1.0, 1.0, 0.2045, 0.2045, 0.184, 0.0, 1.0, 0.0, 1.0, 1.0, 1.0, 0.7547, 0.2453, 0.0, 1.0, 0.0, 1.0, 0.9446, 0.9419, 0.9419, 0.0, 0.0, 0.9224, 0.0, 0.08391, 0.0, 1.0, 0.0, 0.1826, 0.1826, 0.05106, 0.0, 1.0, 0.0, 1.0, 1.0, 0.2044, 0.2044, 0.2453, 0.0, 1.0, 0.0, 1.0, 1.0, 0.6489, 0.5479, 0.6493, 0.5397, 0.6496, 0.5394, 0.6504, 0.5387, 0.6516, 0.5376, 0.7186, 0.5413, 0.7467, 0.551, 0.7387, 0.5639, 0.7384, 0.5644, 0.7288, 0.5663, 0.6793, 0.576, 0.6561, 0.5545, 0.6491, 0.5481, 0.184, 0.184, 1.0, 0.1824, 1.0, 1.0, 1.0, 0.7974, 0.2044, 0.0, 1.0, 0.0, 0.2242, 0.0, 0.0, 0.0, 0.9611, 0.0, 0.964, 0.002802, 0.9639, 0.936, 0.0, 0.0, 0.7758, 0.0, 0.7739, 0.7739, 0.0389, 0.0, 1.0, 0.0, 1.0, 0.7739, 0.9666, 0.9666, 0.375, 0.3405, 0.625, 0.353, 0.625, 0.3877, 0.4297, 0.3897, 0.375, 0.3902, 1.0, 0.7624, 0.2734, 0.03324, 1.0, 0.03358, 0.2652, 0.5, 0.2566, 0.5084, 0.2326, 0.5149, 0.2324, 0.515, 0.2307, 0.5146, 0.2155, 0.5, 1.0, 0.9664, 0.08378, 0.05034, 0.2376, 0.0, 0.9664, 0.0, 1.0, 0.03358, 0.772, 0.5, 0.7631, 0.5085, 0.7393, 0.5019, 0.739, 0.5016, 0.7373, 0.5, 0.03358, 0.03358, 0.03315, 0.0, 0.9666, 0.0, 0.9664, 0.9664, 0.03309, 0.03309, 0.2981, 0.0, 0.0, 0.0, 0.9624, 0.0, 0.9669, 0.9669, 0.08633, 0.02468, 1.0, 0.03344, 1.0, 0.967, 0.9666, 0.8506, 0.3073, 0.75, 0.2684, 0.7447, 0.2486, 0.7274, 0.2553, 0.7214, 0.2723, 0.7066, 0.3217, 0.7051, 0.352, 0.7076, 0.3229, 0.7437, 0.3135, 0.75, 1.0, 0.9667, 0.03303, 0.0, 0.9666, 0.0, 1.0, 0.0334, 0.0333, 0.0, 0.9666, 0.0, 1.0, 0.03309, 1.0, 0.9669, 1.0, 0.9666, 0.00418, 0.0, 1.0, 0.03316, 1.0, 0.961, 0.1188, 0.08962, 1.0, 0.08918, 1.0, 0.7019, 0.2989, 0.0, 1.0, 0.0, 0.6797, 0.75, 0.6734, 0.7458, 0.6404, 0.7049, 0.6655, 0.7028, 0.6979, 0.7038, 0.7714, 0.7144, 0.7715, 0.7145, 0.7709, 0.7149, 0.7308, 0.75, 0.004719, 0.004719, 1.0, 0.03755, 1.0, 1.0, 0.08918, 0.08918, 1.0, 0.08927, 0.961, 0.961, 0.375, 0.8115, 0.625, 0.8047, 0.625, 0.8558, 0.6099, 0.8555, 0.5748, 0.8547, 0.375, 0.8177, 0.2989, 0.2989, 0.03416, 0.0, 0.9958, 0.0, 1.0, 0.004719, 1.0, 1.0, 0.03316, 0.03316, 0.9666, 0.9666, 0.08927, 0.08927, 0.03306, 0.01259, 0.9666, 0.9666, 1.0, 0.9666, 0.9666, 0.9666, 0.03342, 0.03342, 1.0, 0.03305, 0.0, 0.0, 0.9318, 0.0, 0.931, 0.931, 0.03343, 0.03343, 0.1079, 0.0, 1.0, 0.0, 1.0, 0.9557, 0.9694, 0.9694, 0.0, 0.0, 0.931, 0.0, 0.9557, 0.9557, 0.0, 0.0, 0.219, 0.6142, 0.257, 0.5931, 0.2592, 0.5931, 0.2897, 0.5932, 0.3339, 0.6003, 0.3342, 0.6004, 0.3346, 0.6006, 0.3337, 0.6151, 0.2905, 0.628, 0.2408, 0.6304, 0.2379, 0.6294, 0.2303, 0.6264, 0.04852, 0.0, 1.0, 0.0, 1.0, 0.8921, 0.03342, 0.0, 0.9669, 0.0, 1.0, 0.8769, 0.1222, 0.0, 1.0, 0.0, 0.03312, 0.0, 0.9666, 0.0, 1.0, 0.03342, 1.0, 0.9666, 0.069, 0.069, 1.0, 0.06822, 1.0, 1.0, 0.1222, 0.1222, 0.03338, 0.0, 0.967, 0.0, 1.0, 0.04547, 1.0, 1.0, 0.04852, 0.04852, 0.069, 0.0, 1.0, 0.0, 1.0, 1.0, 0.04547, 0.04547, 1.0, 0.04553, 1.0, 1.0, 0.6767, 0.5975, 0.7154, 0.5973, 0.7709, 0.6281, 0.7693, 0.6287, 0.7683, 0.6291, 0.7153, 0.6265, 0.6779, 0.6154, 1.0, 0.877, 0.1231, 0.0, 1.0, 0.0, 0.04553, 0.04553, 1.0, 0.03343, 1.0, 0.9694, 0.877, 0.877, 1.0, 1.0, 0.03317, 0.0, 0.9669, 0.0, 1.0, 0.09043, 1.0, 0.9144, 0.9838, 0.9314, 0.0, 0.0, 1.0, 0.0, 1.0, 0.6755, 0.8863, 0.8863, 1.0, 0.9668, 0.04678, 0.0, 0.0, 0.0, 0.887, 0.0, 1.0, 0.03312, 0.0, 0.0, 0.8863, 0.0, 0.887, 0.887, 0.0, 0.0, 0.6756, 0.0, 0.6755, 0.6755, 0.375, 0.1197, 0.3813, 0.1195, 0.3824, 0.1196, 0.625, 0.1281, 0.625, 0.1553, 0.4565, 0.163, 0.375, 0.161, 0.8989, 0.0, 0.8987, 0.3718, 0.5251, 0.0, 0.125, 0.589, 0.1361, 0.5846, 0.2123, 0.5935, 0.2129, 0.5963, 0.2162, 0.6129, 0.2112, 0.6165, 0.1982, 0.6261, 0.1576, 0.6338, 0.139, 0.632, 0.1293, 0.6311, 0.125, 0.6303, 0.09043, 0.09043, 0.9144, 0.09034, 0.9144, 0.9144, 0.03619, 0.0, 0.4737, 0.0, 0.07881, 0.0, 0.0, 0.0, 0.9425, 0.0, 0.9681, 0.9655, 0.0, 0.0, 1.0, 0.0, 1.0, 0.9532, 1.0, 0.05737, 1.0, 1.0, 0.875, 0.6219, 0.8152, 0.6275, 0.8018, 0.6228, 0.8, 0.6222, 0.8038, 0.6031, 0.875, 0.5947, 0.3244, 0.0, 0.0, 0.0, 1.0, 0.0, 1.0, 0.9212, 0.03619, 0.03619, 0.1011, 0.0, 0.4749, 0.0, 0.4737, 0.4737, 0.05737, 0.05737, 1.0, 0.05751, 1.0, 1.0, 0.7994, 0.7994, 0.0, 0.0, 0.0, 0.0, 1.0, 0.0, 1.0, 0.9421, 1.0, 0.03355, 1.0, 0.9004, 0.9974, 0.9658, 0.05788, 0.0, 0.0, 0.0, 0.9221, 0.0, 0.956, 0.0, 0.9679, 0.03312, 0.9679, 0.9667, 0.1358, 0.0, 0.0, 0.0, 0.0, 0.0, 0.8, 0.0, 1.0, 0.04405, 1.0, 1.0, 0.375, 0.08473, 0.625, 0.06449, 0.625, 0.1281, 0.6072, 0.1275, 0.3816, 0.1195, 0.375, 0.1148, 0.125, 0.6352, 0.1294, 0.6311, 0.135, 0.6317, 0.1575, 0.6338, 0.1543, 0.657, 0.125, 0.6653, 1.0, 0.7994, 0.2, 0.0, 1.0, 0.0, 1.0, 0.8992, 0.09964, 0.0, 0.9665, 0.0, 1.0, 0.5187, 0.875, 0.6855, 0.8399, 0.6756, 0.8394, 0.6755, 0.8357, 0.6722, 0.8152, 0.6275, 0.875, 0.6219, 0.5187, 0.5187, 0.8995, 0.5156, 0.8992, 0.8992, 0.8642, 0.0, 1.0, 0.07792, 1.0, 1.0, 0.0, 0.0, 0.3217, 0.7051, 0.2723, 0.7066, 0.261, 0.7029, 0.2498, 0.6952, 0.2418, 0.6897, 0.261, 0.6644, 0.2834, 0.6649, 0.03312, 0.0, 0.9667, 0.0, 0.9667, 0.9667, 0.03315, 0.03315, 0.9665, 0.9665, 0.03309, 0.03309, 1.0, 0.03724, 1.0, 1.0, 0.2993, 0.2993, 0.9628, 0.0, 1.0, 0.03315, 1.0, 0.9667, 0.7009, 0.7009, 0.0, 0.0, 1.0, 0.7009, 0.3014, 0.0, 1.0, 0.0, 0.9665, 0.0, 1.0, 0.0331, 1.0, 0.9666, 0.03309, 0.0, 1.0, 0.6986, 0.2993, 0.0, 1.0, 0.0, 0.6978, 0.7037, 0.6655, 0.7028, 0.7064, 0.6598, 0.7392, 0.6591, 0.7472, 0.6697, 1.0, 0.9669, 0.03343, 0.0, 0.9669, 0.0, 1.0, 0.03334, 0.0, 0.0, 0.89, 0.0, 0.8908, 0.8908, 0.0, 0.0, 0.7182, 0.0, 0.718, 0.718, 0.0, 0.0, 0.718, 0.0, 1.0, 0.04825, 1.0, 1.0, 0.04821, 0.04821, 0.2818, 0.0, 1.0, 0.0, 1.0, 1.0, 0.375, 0.7037, 0.352, 0.7076, 0.3218, 0.7051, 0.2834, 0.6649, 0.2887, 0.6633, 0.3354, 0.649, 0.3717, 0.6694, 0.375, 0.6712, 1.0, 0.03347, 1.0, 0.9668, 0.03332, 0.0, 0.967, 0.0, 1.0, 0.9288, 0.1036, 0.03327, 1.0, 0.03321, 0.04757, 0.04757, 0.2092, 0.1758, 0.9741, 0.02416, 1.0, 0.1094, 1.0, 1.0, 1.0, 0.9667, 0.03326, 0.0, 0.9668, 0.0, 1.0, 0.03305, 0.04825, 0.04825, 1.0, 0.04757, 1.0, 1.0, 0.1094, 0.1094, 1.0, 0.11, 1.0, 1.0, 0.625, 0.6702, 0.632, 0.6663, 0.6864, 0.6544, 0.6867, 0.6544, 0.6909, 0.6551, 0.6919, 0.6554, 0.7064, 0.6598, 0.6654, 0.7028, 0.6404, 0.7049, 0.6396, 0.7047, 0.625, 0.7022, 0.03321, 0.03321, 0.03322, 0.0, 0.9667, 0.0, 0.9665, 0.9414, 0.9288, 0.9288, 0.375, 0.6712, 0.625, 0.6702, 0.625, 0.7022, 0.3851, 0.7036, 0.375, 0.7037, 0.03347, 0.03347, 0.04821, 0.0, 1.0, 0.0, 1.0, 0.8908, 0.9668, 0.9668, 0.0, 0.0, 0.9435, 0.0, 0.9428, 0.9428, 0.0, 0.0, 1.0, 0.0, 1.0, 0.9341, 0.9196, 0.9196, 0.0, 0.0, 0.9428, 0.0, 1.0, 0.06774, 1.0, 1.0, 0.03326, 0.03326, 0.03351, 0.0, 0.9664, 0.0, 0.9668, 0.9668, 0.0, 0.0, 0.775, 0.0, 1.0, 0.03326, 0.9611, 0.9611, 0.1543, 0.5185, 0.1596, 0.5163, 0.2304, 0.5146, 0.2307, 0.5146, 0.2323, 0.515, 0.2383, 0.5301, 0.2403, 0.535, 0.2401, 0.535, 0.2337, 0.5383, 0.1795, 0.5391, 1.0, 0.9196, 0.07984, 0.0, 1.0, 0.0, 0.2241, 0.2241, 1.0, 0.225, 1.0, 1.0, 0.03351, 0.03351, 1.0, 0.03347, 1.0, 0.9664, 0.9664, 0.9664, 0.03347, 0.0, 0.9666, 0.0, 0.9664, 0.9664, 0.03317, 0.03317, 1.0, 0.05649, 1.0, 1.0, 0.07984, 0.07984, 0.967, 0.0, 0.9666, 0.9666, 1.0, 0.9611, 0.06595, 0.0, 0.0, 0.0, 0.9323, 0.0, 0.2267, 0.0, 1.0, 0.0, 1.0, 0.7733, 0.2241, 0.0, 1.0, 0.0, 0.7628, 0.5271, 0.7682, 0.5137, 0.8465, 0.5156, 0.8467, 0.5157, 0.8482, 0.5164, 0.8157, 0.5429, 0.7682, 0.5422, 0.7676, 0.5422, 0.763, 0.5275, 0.9665, 0.0, 1.0, 0.03317, 1.0, 0.9666, 0.03341, 0.0, 0.0, 0.0, 1.0, 0.0, 1.0, 0.7988, 0.7187, 0.7187, 0.0, 0.0, 0.7185, 0.0, 0.7175, 0.7175, 0.0, 0.0, 1.0, 0.0, 1.0, 0.7175, 0.7979, 0.7979, 0.2981, 0.6344, 0.2432, 0.6328, 0.2408, 0.6305, 0.2905, 0.628, 0.03307, 0.03307, 0.03348, 0.0, 0.9665, 0.0, 0.9664, 0.9664, 1.0, 0.9665, 0.03349, 0.0, 0.9668, 0.0, 1.0, 0.03355, 1.0, 0.7962, 0.2012, 0.0, 1.0, 0.0, 0.9604, 0.0, 1.0, 0.03307, 1.0, 0.9664, 0.7962, 0.7962, 0.0, 0.0, 1.0, 0.7187, 0.2815, 0.0, 1.0, 0.0, 0.9665, 0.0, 0.03964, 0.0, 1.0, 0.0, 1.0, 0.7979, 1.0, 0.9667, 0.03321, 0.0, 0.7431, 0.6535, 0.6935, 0.655, 0.6913, 0.655, 0.6909, 0.6551, 0.6867, 0.6543, 0.6855, 0.6518, 0.6854, 0.6514, 0.709, 0.6318, 0.7153, 0.6265, 0.7683, 0.6291, 0.375, 0.75, 0.625, 0.75, 0.625, 0.7735, 0.375, 0.7647, 1.0, 0.03348, 1.0, 0.9667, 0.9664, 0.9664, 0.03364, 0.03364, 0.03348, 0.03348, 0.9791, 0.03324, 0.9665, 0.04722, 0.9667, 0.9667, 0.3603, 0.75, 0.3229, 0.7437, 0.352, 0.7076, 0.375, 0.7037, 0.375, 0.75, 0.625, 0.7023, 0.6404, 0.7049, 0.6734, 0.7458, 0.6485, 0.75, 0.625, 0.75, 0.375, 0.7037, 0.625, 0.7023, 0.625, 0.75, 0.375, 0.75, 1.0, 0.9664, 0.1101, 0.07698, 0.09851, 0.03305, 1.0, 0.03364, 0.03337, 0.03337, 0.03336, 0.0, 0.9668, 0.0, 0.9666, 0.9666, 0.762, 0.03322, 0.9489, 0.9157, 0.03323, 0.0, 0.9666, 0.0, 0.375, 0.3903, 0.625, 0.3877, 0.625, 0.4384, 0.375, 0.4687, 0.3437, 0.5, 0.3392, 0.5179, 0.2567, 0.5084, 0.2653, 0.5, 0.7373, 0.5, 0.7393, 0.5019, 0.6886, 0.5078, 0.6866, 0.5, 0.967, 0.9526, 0.9327, 0.8992, 0.03337, 0.0, 0.9666, 0.0, 0.375, 0.1151, 0.3811, 0.1195, 0.375, 0.1197, 0.5305, 0.5305, 0.8977, 0.5314, 0.8973, 0.8973, 1.0, 0.8973, 0.6332, 0.5306, 1.0, 0.5305, 0.125, 0.6303, 0.1291, 0.6311, 0.125, 0.6349])
me_cube_cell_000.materials.append(mat_material)
me_cube_cell_000.use_remesh_fix_poles = True
me_cube_cell_000.use_remesh_preserve_attributes = False
me_cube_cell_000.use_mirror_vertex_groups = False
me_cube_cell_000.update()

# ---- objects
ob_cube = bpy.data.objects.new('Cube', me_cube)
ob_cube_cell_001 = bpy.data.objects.new('Cube_cell.001', me_cube_cell_000)

# ---- transforms, parenting, visibility, modifiers, constraints
ob_cube.location = (0.0, 0.0, -0.1897)
ob_cube.scale = (5.4, 11.6, 0.5)
ob_cube.lock_rotations_4d = False
ob_cube.empty_display_type = 'ARROWS'
ob_cube.lineart.crease_threshold = 0.0
_m = ob_cube.modifiers.new('ParticleSettings', 'PARTICLE_SYSTEM')
ob_cube_cell_001.location = (3.688, -2.116, 0.4835)
ob_cube_cell_001.lineart.crease_threshold = 0.0
_m = ob_cube_cell_001.modifiers.new('Displace', 'DISPLACE')
_m.mid_level = 0.8778
_m.strength = 0.4
_m = ob_cube_cell_001.modifiers.new('Subdivision', 'SUBSURF')
_m.uv_smooth = 'PRESERVE_CORNERS'
_m.subdivision_type = 'SIMPLE'
_m.show_only_control_edges = False
_m = ob_cube_cell_001.modifiers.new('Decimate', 'DECIMATE')
_m.ratio = 0.1344
_m = ob_cube_cell_001.modifiers.new('Subdivision.001', 'SUBSURF')
_m.uv_smooth = 'PRESERVE_CORNERS'
_m.show_only_control_edges = False
_m = ob_cube_cell_001.modifiers.new('Bevel', 'BEVEL')
_m.angle_limit = 3.065
_m = ob_cube_cell_001.modifiers.new('Subdivision.002', 'SUBSURF')
_m.uv_smooth = 'PRESERVE_CORNERS'
_m.show_only_control_edges = False

# ---- collection membership
col_collection.objects.link(ob_cube)
col_collection.objects.link(ob_cube_cell_001)

# ---- scene / render settings (as saved in the file)
scene.frame_start = 1; scene.frame_end = 250; scene.frame_set(1)
scene.render.engine = 'BLENDER_EEVEE_NEXT'
scene.cycles.use_denoising = False
scene.cycles.samples = 128
scene.cycles.sampling_pattern = 'TABULATED_SOBOL'
scene.cycles.use_adaptive_sampling = False
scene.cycles.use_light_tree = False
scene.view_settings.view_transform = 'Filmic'
bpy.context.view_layer.update()

# ---- added for rendering (the .blend has no active camera and no usable light): camera, sun
cam_auto = bpy.data.cameras.new('AutoCamera')
cam_auto.lens = 50.0
cam_auto.sensor_width = 36.0
cam_auto.clip_end = 1000.0
ob_auto_camera = bpy.data.objects.new('AutoCamera', cam_auto)
scene.collection.objects.link(ob_auto_camera)
ob_auto_camera.location = (23.7151, -28.4581, 18.9627)
ob_auto_camera.rotation_euler = (1.09748, -7.21219e-08, 0.694738)
scene.camera = ob_auto_camera
light_auto_sun = bpy.data.lights.new('AutoSun', 'SUN')
light_auto_sun.energy = 3.0
light_auto_sun.angle = 0.0523599
ob_auto_sun = bpy.data.objects.new('AutoSun', light_auto_sun)
scene.collection.objects.link(ob_auto_sun)
ob_auto_sun.rotation_euler = (0.872665, 0.174533, 0.523599)
bpy.context.view_layer.update()
